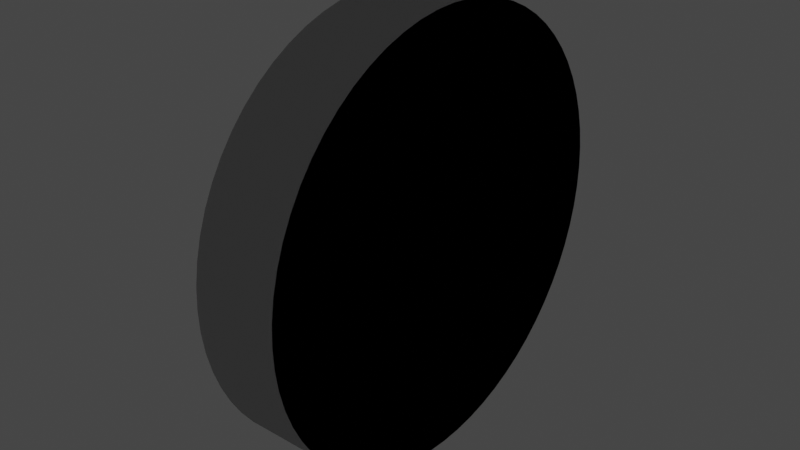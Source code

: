 # Source: ArrowBtn.blend  (saved by Blender 3.2.14; exported with 4.5.12 LTS)
import bpy
from mathutils import Matrix  # noqa: F401  (used for matrix-valued properties, if any)

bpy.ops.wm.read_factory_settings(use_empty=True)
scene = bpy.context.scene
scene.name = 'Scene'

# ---- collections
col_collection = bpy.data.collections.new('Collection'); scene.collection.children.link(col_collection)
col_image2vector_svg = bpy.data.collections.new('image2vector.svg'); scene.collection.children.link(col_image2vector_svg)

# ---- materials (node trees are filled in below, after node groups)
mat_svgmat_001 = bpy.data.materials.new('SVGMat.001')
mat_svgmat_001.use_transparent_shadow = False
mat_svgmat_001.diffuse_color = (0.0, 0.0, 0.0, 1.0)

# ---- material node trees

# ---- world
world_world = bpy.data.worlds.new('World'); scene.world = world_world
world_world.use_nodes = True; world_world.node_tree.nodes.clear()
_N = world_world.node_tree.nodes; _L = world_world.node_tree.links
n0 = _N.new('ShaderNodeOutputWorld'); n0.name = 'World Output'; n0.location = (300, 300)
n1 = _N.new('ShaderNodeBackground'); n1.name = 'Background'; n1.location = (10, 300)
n1.inputs[0].default_value = (0.05088, 0.05088, 0.05088, 1.0)
_L.new(n1.outputs[0], n0.inputs[0])
n0.is_active_output = True
world_world.color = (0.05088, 0.05088, 0.05088)
world_world.use_sun_shadow = False
world_world.sun_shadow_jitter_overblur = 0.0

# ---- meshes
me_cylinder = bpy.data.meshes.new('Cylinder')
me_cylinder.from_pydata([(0.0, 1.0, -1.0), (0.0, 1.0, 1.0), (0.09802, 0.9952, -1.0), (0.09802, 0.9952, 1.0), (0.1951, 0.9808, -1.0), (0.1951, 0.9808, 1.0), (0.2903, 0.9569, -1.0), (0.2903, 0.9569, 1.0), (0.3827, 0.9239, -1.0), (0.3827, 0.9239, 1.0), (0.4714, 0.8819, -1.0), (0.4714, 0.8819, 1.0), (0.5556, 0.8315, -1.0), (0.5556, 0.8315, 1.0), (0.6344, 0.773, -1.0), (0.6344, 0.773, 1.0), (0.7071, 0.7071, -1.0), (0.7071, 0.7071, 1.0), (0.773, 0.6344, -1.0), (0.773, 0.6344, 1.0), (0.8315, 0.5556, -1.0), (0.8315, 0.5556, 1.0), (0.8819, 0.4714, -1.0), (0.8819, 0.4714, 1.0), (0.9239, 0.3827, -1.0), (0.9239, 0.3827, 1.0), (0.9569, 0.2903, -1.0), (0.9569, 0.2903, 1.0), (0.9808, 0.1951, -1.0), (0.9808, 0.1951, 1.0), (0.9952, 0.09802, -1.0), (0.9952, 0.09802, 1.0), (1.0, -4.371e-08, -1.0), (1.0, -4.371e-08, 1.0), (0.9952, -0.09802, -1.0), (0.9952, -0.09802, 1.0), (0.9808, -0.1951, -1.0), (0.9808, -0.1951, 1.0), (0.9569, -0.2903, -1.0), (0.9569, -0.2903, 1.0), (0.9239, -0.3827, -1.0), (0.9239, -0.3827, 1.0), (0.8819, -0.4714, -1.0), (0.8819, -0.4714, 1.0), (0.8315, -0.5556, -1.0), (0.8315, -0.5556, 1.0), (0.773, -0.6344, -1.0), (0.773, -0.6344, 1.0), (0.7071, -0.7071, -1.0), (0.7071, -0.7071, 1.0), (0.6344, -0.773, -1.0), (0.6344, -0.773, 1.0), (0.5556, -0.8315, -1.0), (0.5556, -0.8315, 1.0), (0.4714, -0.8819, -1.0), (0.4714, -0.8819, 1.0), (0.3827, -0.9239, -1.0), (0.3827, -0.9239, 1.0), (0.2903, -0.9569, -1.0), (0.2903, -0.9569, 1.0), (0.1951, -0.9808, -1.0), (0.1951, -0.9808, 1.0), (0.09802, -0.9952, -1.0), (0.09802, -0.9952, 1.0), (-8.742e-08, -1.0, -1.0), (-8.742e-08, -1.0, 1.0), (-0.09802, -0.9952, -1.0), (-0.09802, -0.9952, 1.0), (-0.1951, -0.9808, -1.0), (-0.1951, -0.9808, 1.0), (-0.2903, -0.9569, -1.0), (-0.2903, -0.9569, 1.0), (-0.3827, -0.9239, -1.0), (-0.3827, -0.9239, 1.0), (-0.4714, -0.8819, -1.0), (-0.4714, -0.8819, 1.0), (-0.5556, -0.8315, -1.0), (-0.5556, -0.8315, 1.0), (-0.6344, -0.773, -1.0), (-0.6344, -0.773, 1.0), (-0.7071, -0.7071, -1.0), (-0.7071, -0.7071, 1.0), (-0.773, -0.6344, -1.0), (-0.773, -0.6344, 1.0), (-0.8315, -0.5556, -1.0), (-0.8315, -0.5556, 1.0), (-0.8819, -0.4714, -1.0), (-0.8819, -0.4714, 1.0), (-0.9239, -0.3827, -1.0), (-0.9239, -0.3827, 1.0), (-0.9569, -0.2903, -1.0), (-0.9569, -0.2903, 1.0), (-0.9808, -0.1951, -1.0), (-0.9808, -0.1951, 1.0), (-0.9952, -0.09802, -1.0), (-0.9952, -0.09802, 1.0), (-1.0, 1.192e-08, -1.0), (-1.0, 1.192e-08, 1.0), (-0.9952, 0.09802, -1.0), (-0.9952, 0.09802, 1.0), (-0.9808, 0.1951, -1.0), (-0.9808, 0.1951, 1.0), (-0.9569, 0.2903, -1.0), (-0.9569, 0.2903, 1.0), (-0.9239, 0.3827, -1.0), (-0.9239, 0.3827, 1.0), (-0.8819, 0.4714, -1.0), (-0.8819, 0.4714, 1.0), (-0.8315, 0.5556, -1.0), (-0.8315, 0.5556, 1.0), (-0.773, 0.6344, -1.0), (-0.773, 0.6344, 1.0), (-0.7071, 0.7071, -1.0), (-0.7071, 0.7071, 1.0), (-0.6344, 0.773, -1.0), (-0.6344, 0.773, 1.0), (-0.5556, 0.8315, -1.0), (-0.5556, 0.8315, 1.0), (-0.4714, 0.8819, -1.0), (-0.4714, 0.8819, 1.0), (-0.3827, 0.9239, -1.0), (-0.3827, 0.9239, 1.0), (-0.2903, 0.9569, -1.0), (-0.2903, 0.9569, 1.0), (-0.1951, 0.9808, -1.0), (-0.1951, 0.9808, 1.0), (-0.09802, 0.9952, -1.0), (-0.09802, 0.9952, 1.0), (0.09802, 0.9952, 1.0), (0.0, 1.0, 1.0), (0.1951, 0.9808, 1.0), (0.2903, 0.9569, 1.0), (0.3827, 0.9239, 1.0), (0.4714, 0.8819, 1.0), (0.5556, 0.8315, 1.0), (0.6344, 0.773, 1.0), (0.7071, 0.7071, 1.0), (0.773, 0.6344, 1.0), (0.8315, 0.5556, 1.0), (0.8819, 0.4714, 1.0), (0.9239, 0.3827, 1.0), (0.9569, 0.2903, 1.0), (0.9808, 0.1951, 1.0), (0.9952, 0.09802, 1.0), (1.0, -4.371e-08, 1.0), (0.9952, -0.09802, 1.0), (0.9808, -0.1951, 1.0), (0.9569, -0.2903, 1.0), (0.9239, -0.3827, 1.0), (0.8819, -0.4714, 1.0), (0.8315, -0.5556, 1.0), (0.773, -0.6344, 1.0), (0.7071, -0.7071, 1.0), (0.6344, -0.773, 1.0), (0.5556, -0.8315, 1.0), (0.4714, -0.8819, 1.0), (0.3827, -0.9239, 1.0), (0.2903, -0.9569, 1.0), (0.1951, -0.9808, 1.0), (0.09802, -0.9952, 1.0), (-8.742e-08, -1.0, 1.0), (-0.09802, -0.9952, 1.0), (-0.1951, -0.9808, 1.0), (-0.2903, -0.9569, 1.0), (-0.3827, -0.9239, 1.0), (-0.4714, -0.8819, 1.0), (-0.5556, -0.8315, 1.0), (-0.6344, -0.773, 1.0), (-0.7071, -0.7071, 1.0), (-0.773, -0.6344, 1.0), (-0.8315, -0.5556, 1.0), (-0.8819, -0.4714, 1.0), (-0.9239, -0.3827, 1.0), (-0.9569, -0.2903, 1.0), (-0.9808, -0.1951, 1.0), (-0.9952, -0.09802, 1.0), (-1.0, 1.192e-08, 1.0), (-0.9952, 0.09802, 1.0), (-0.9808, 0.1951, 1.0), (-0.9569, 0.2903, 1.0), (-0.9239, 0.3827, 1.0), (-0.8819, 0.4714, 1.0), (-0.8315, 0.5556, 1.0), (-0.773, 0.6344, 1.0), (-0.7071, 0.7071, 1.0), (-0.6344, 0.773, 1.0), (-0.5556, 0.8315, 1.0), (-0.4714, 0.8819, 1.0), (-0.3827, 0.9239, 1.0), (-0.2903, 0.9569, 1.0), (-0.1951, 0.9808, 1.0), (-0.09802, 0.9952, 1.0), (0.0, 1.0, -1.0), (0.09802, 0.9952, -1.0), (0.1951, 0.9808, -1.0), (0.2903, 0.9569, -1.0), (0.3827, 0.9239, -1.0), (0.4714, 0.8819, -1.0), (0.5556, 0.8315, -1.0), (0.6344, 0.773, -1.0), (0.7071, 0.7071, -1.0), (0.773, 0.6344, -1.0), (0.8315, 0.5556, -1.0), (0.8819, 0.4714, -1.0), (0.9239, 0.3827, -1.0), (0.9569, 0.2903, -1.0), (0.9808, 0.1951, -1.0), (0.9952, 0.09802, -1.0), (1.0, -4.371e-08, -1.0), (0.9952, -0.09802, -1.0), (0.9808, -0.1951, -1.0), (0.9569, -0.2903, -1.0), (0.9239, -0.3827, -1.0), (0.8819, -0.4714, -1.0), (0.8315, -0.5556, -1.0), (0.773, -0.6344, -1.0), (0.7071, -0.7071, -1.0), (0.6344, -0.773, -1.0), (0.5556, -0.8315, -1.0), (0.4714, -0.8819, -1.0), (0.3827, -0.9239, -1.0), (0.2903, -0.9569, -1.0), (0.1951, -0.9808, -1.0), (0.09802, -0.9952, -1.0), (-8.742e-08, -1.0, -1.0), (-0.09802, -0.9952, -1.0), (-0.1951, -0.9808, -1.0), (-0.2903, -0.9569, -1.0), (-0.3827, -0.9239, -1.0), (-0.4714, -0.8819, -1.0), (-0.5556, -0.8315, -1.0), (-0.6344, -0.773, -1.0), (-0.7071, -0.7071, -1.0), (-0.773, -0.6344, -1.0), (-0.8315, -0.5556, -1.0), (-0.8819, -0.4714, -1.0), (-0.9239, -0.3827, -1.0), (-0.9569, -0.2903, -1.0), (-0.9808, -0.1951, -1.0), (-0.9952, -0.09802, -1.0), (-1.0, 1.192e-08, -1.0), (-0.9952, 0.09802, -1.0), (-0.9808, 0.1951, -1.0), (-0.9569, 0.2903, -1.0), (-0.9239, 0.3827, -1.0), (-0.8819, 0.4714, -1.0), (-0.8315, 0.5556, -1.0), (-0.773, 0.6344, -1.0), (-0.7071, 0.7071, -1.0), (-0.6344, 0.773, -1.0), (-0.5556, 0.8315, -1.0), (-0.4714, 0.8819, -1.0), (-0.3827, 0.9239, -1.0), (-0.2903, 0.9569, -1.0), (-0.1951, 0.9808, -1.0), (-0.09802, 0.9952, -1.0)], [], [(0, 1, 3, 2), (2, 3, 5, 4), (4, 5, 7, 6), (6, 7, 9, 8), (8, 9, 11, 10), (10, 11, 13, 12), (12, 13, 15, 14), (14, 15, 17, 16), (16, 17, 19, 18), (18, 19, 21, 20), (20, 21, 23, 22), (22, 23, 25, 24), (24, 25, 27, 26), (26, 27, 29, 28), (28, 29, 31, 30), (30, 31, 33, 32), (32, 33, 35, 34), (34, 35, 37, 36), (36, 37, 39, 38), (38, 39, 41, 40), (40, 41, 43, 42), (42, 43, 45, 44), (44, 45, 47, 46), (46, 47, 49, 48), (48, 49, 51, 50), (50, 51, 53, 52), (52, 53, 55, 54), (54, 55, 57, 56), (56, 57, 59, 58), (58, 59, 61, 60), (60, 61, 63, 62), (62, 63, 65, 64), (64, 65, 67, 66), (66, 67, 69, 68), (68, 69, 71, 70), (70, 71, 73, 72), (72, 73, 75, 74), (74, 75, 77, 76), (76, 77, 79, 78), (78, 79, 81, 80), (80, 81, 83, 82), (82, 83, 85, 84), (84, 85, 87, 86), (86, 87, 89, 88), (88, 89, 91, 90), (90, 91, 93, 92), (92, 93, 95, 94), (94, 95, 97, 96), (96, 97, 99, 98), (98, 99, 101, 100), (100, 101, 103, 102), (102, 103, 105, 104), (104, 105, 107, 106), (106, 107, 109, 108), (108, 109, 111, 110), (110, 111, 113, 112), (112, 113, 115, 114), (114, 115, 117, 116), (116, 117, 119, 118), (118, 119, 121, 120), (120, 121, 123, 122), (122, 123, 125, 124), (67, 65, 160, 161), (124, 125, 127, 126), (126, 127, 1, 0), (30, 32, 208, 207), (128, 129, 191, 190, 189, 188, 187, 186, 185, 184, 183, 182, 181, 180, 179, 178, 177, 176, 175, 174, 173, 172, 171, 170, 169, 168, 167, 166, 165, 164, 163, 162, 161, 160, 159, 158, 157, 156, 155, 154, 153, 152, 151, 150, 149, 148, 147, 146, 145, 144, 143, 142, 141, 140, 139, 138, 137, 136, 135, 134, 133, 132, 131, 130), (15, 13, 134, 135), (85, 83, 169, 170), (33, 31, 143, 144), (103, 101, 178, 179), (51, 49, 152, 153), (121, 119, 187, 188), (69, 67, 161, 162), (17, 15, 135, 136), (87, 85, 170, 171), (35, 33, 144, 145), (105, 103, 179, 180), (53, 51, 153, 154), (123, 121, 188, 189), (71, 69, 162, 163), (19, 17, 136, 137), (89, 87, 171, 172), (37, 35, 145, 146), (107, 105, 180, 181), (3, 1, 129, 128), (55, 53, 154, 155), (125, 123, 189, 190), (73, 71, 163, 164), (21, 19, 137, 138), (91, 89, 172, 173), (39, 37, 146, 147), (109, 107, 181, 182), (57, 55, 155, 156), (127, 125, 190, 191), (5, 3, 128, 130), (75, 73, 164, 165), (23, 21, 138, 139), (93, 91, 173, 174), (41, 39, 147, 148), (111, 109, 182, 183), (59, 57, 156, 157), (1, 127, 191, 129), (7, 5, 130, 131), (77, 75, 165, 166), (25, 23, 139, 140), (95, 93, 174, 175), (43, 41, 148, 149), (113, 111, 183, 184), (61, 59, 157, 158), (9, 7, 131, 132), (79, 77, 166, 167), (27, 25, 140, 141), (97, 95, 175, 176), (45, 43, 149, 150), (115, 113, 184, 185), (63, 61, 158, 159), (11, 9, 132, 133), (81, 79, 167, 168), (29, 27, 141, 142), (99, 97, 176, 177), (47, 45, 150, 151), (117, 115, 185, 186), (65, 63, 159, 160), (13, 11, 133, 134), (83, 81, 168, 169), (31, 29, 142, 143), (101, 99, 177, 178), (49, 47, 151, 152), (119, 117, 186, 187), (192, 193, 194, 195, 196, 197, 198, 199, 200, 201, 202, 203, 204, 205, 206, 207, 208, 209, 210, 211, 212, 213, 214, 215, 216, 217, 218, 219, 220, 221, 222, 223, 224, 225, 226, 227, 228, 229, 230, 231, 232, 233, 234, 235, 236, 237, 238, 239, 240, 241, 242, 243, 244, 245, 246, 247, 248, 249, 250, 251, 252, 253, 254, 255), (100, 102, 243, 242), (48, 50, 217, 216), (118, 120, 252, 251), (66, 68, 226, 225), (14, 16, 200, 199), (84, 86, 235, 234), (32, 34, 209, 208), (102, 104, 244, 243), (50, 52, 218, 217), (120, 122, 253, 252), (68, 70, 227, 226), (16, 18, 201, 200), (86, 88, 236, 235), (34, 36, 210, 209), (104, 106, 245, 244), (0, 2, 193, 192), (52, 54, 219, 218), (122, 124, 254, 253), (70, 72, 228, 227), (18, 20, 202, 201), (88, 90, 237, 236), (36, 38, 211, 210), (106, 108, 246, 245), (54, 56, 220, 219), (124, 126, 255, 254), (2, 4, 194, 193), (72, 74, 229, 228), (20, 22, 203, 202), (90, 92, 238, 237), (38, 40, 212, 211), (108, 110, 247, 246), (56, 58, 221, 220), (126, 0, 192, 255), (4, 6, 195, 194), (74, 76, 230, 229), (22, 24, 204, 203), (92, 94, 239, 238), (40, 42, 213, 212), (110, 112, 248, 247), (58, 60, 222, 221), (6, 8, 196, 195), (76, 78, 231, 230), (24, 26, 205, 204), (94, 96, 240, 239), (42, 44, 214, 213), (112, 114, 249, 248), (60, 62, 223, 222), (8, 10, 197, 196), (78, 80, 232, 231), (26, 28, 206, 205), (96, 98, 241, 240), (44, 46, 215, 214), (114, 116, 250, 249), (62, 64, 224, 223), (10, 12, 198, 197), (80, 82, 233, 232), (28, 30, 207, 206), (98, 100, 242, 241), (46, 48, 216, 215), (116, 118, 251, 250), (64, 66, 225, 224), (12, 14, 199, 198), (82, 84, 234, 233)])
me_cylinder.polygons.foreach_set('use_smooth', [True] * 194)
_uv = me_cylinder.uv_layers.new(name='UVMap')
_uv.uv.foreach_set('vector', [1.0, 0.5, 1.0, 1.0, 0.9844, 1.0, 0.9844, 0.5, 0.9844, 0.5, 0.9844, 1.0, 0.9688, 1.0, 0.9688, 0.5, 0.9688, 0.5, 0.9688, 1.0, 0.9531, 1.0, 0.9531, 0.5, 0.9531, 0.5, 0.9531, 1.0, 0.9375, 1.0, 0.9375, 0.5, 0.9375, 0.5, 0.9375, 1.0, 0.9219, 1.0, 0.9219, 0.5, 0.9219, 0.5, 0.9219, 1.0, 0.9062, 1.0, 0.9062, 0.5, 0.9062, 0.5, 0.9062, 1.0, 0.8906, 1.0, 0.8906, 0.5, 0.8906, 0.5, 0.8906, 1.0, 0.875, 1.0, 0.875, 0.5, 0.875, 0.5, 0.875, 1.0, 0.8594, 1.0, 0.8594, 0.5, 0.8594, 0.5, 0.8594, 1.0, 0.8438, 1.0, 0.8438, 0.5, 0.8438, 0.5, 0.8438, 1.0, 0.8281, 1.0, 0.8281, 0.5, 0.8281, 0.5, 0.8281, 1.0, 0.8125, 1.0, 0.8125, 0.5, 0.8125, 0.5, 0.8125, 1.0, 0.7969, 1.0, 0.7969, 0.5, 0.7969, 0.5, 0.7969, 1.0, 0.7812, 1.0, 0.7812, 0.5, 0.7812, 0.5, 0.7812, 1.0, 0.7656, 1.0, 0.7656, 0.5, 0.7656, 0.5, 0.7656, 1.0, 0.75, 1.0, 0.75, 0.5, 0.75, 0.5, 0.75, 1.0, 0.7344, 1.0, 0.7344, 0.5, 0.7344, 0.5, 0.7344, 1.0, 0.7188, 1.0, 0.7188, 0.5, 0.7188, 0.5, 0.7188, 1.0, 0.7031, 1.0, 0.7031, 0.5, 0.7031, 0.5, 0.7031, 1.0, 0.6875, 1.0, 0.6875, 0.5, 0.6875, 0.5, 0.6875, 1.0, 0.6719, 1.0, 0.6719, 0.5, 0.6719, 0.5, 0.6719, 1.0, 0.6562, 1.0, 0.6562, 0.5, 0.6562, 0.5, 0.6562, 1.0, 0.6406, 1.0, 0.6406, 0.5, 0.6406, 0.5, 0.6406, 1.0, 0.625, 1.0, 0.625, 0.5, 0.625, 0.5, 0.625, 1.0, 0.6094, 1.0, 0.6094, 0.5, 0.6094, 0.5, 0.6094, 1.0, 0.5938, 1.0, 0.5938, 0.5, 0.5938, 0.5, 0.5938, 1.0, 0.5781, 1.0, 0.5781, 0.5, 0.5781, 0.5, 0.5781, 1.0, 0.5625, 1.0, 0.5625, 0.5, 0.5625, 0.5, 0.5625, 1.0, 0.5469, 1.0, 0.5469, 0.5, 0.5469, 0.5, 0.5469, 1.0, 0.5312, 1.0, 0.5312, 0.5, 0.5312, 0.5, 0.5312, 1.0, 0.5156, 1.0, 0.5156, 0.5, 0.5156, 0.5, 0.5156, 1.0, 0.5, 1.0, 0.5, 0.5, 0.5, 0.5, 0.5, 1.0, 0.4844, 1.0, 0.4844, 0.5, 0.4844, 0.5, 0.4844, 1.0, 0.4688, 1.0, 0.4688, 0.5, 0.4688, 0.5, 0.4688, 1.0, 0.4531, 1.0, 0.4531, 0.5, 0.4531, 0.5, 0.4531, 1.0, 0.4375, 1.0, 0.4375, 0.5, 0.4375, 0.5, 0.4375, 1.0, 0.4219, 1.0, 0.4219, 0.5, 0.4219, 0.5, 0.4219, 1.0, 0.4062, 1.0, 0.4062, 0.5, 0.4062, 0.5, 0.4062, 1.0, 0.3906, 1.0, 0.3906, 0.5, 0.3906, 0.5, 0.3906, 1.0, 0.375, 1.0, 0.375, 0.5, 0.375, 0.5, 0.375, 1.0, 0.3594, 1.0, 0.3594, 0.5, 0.3594, 0.5, 0.3594, 1.0, 0.3438, 1.0, 0.3438, 0.5, 0.3438, 0.5, 0.3438, 1.0, 0.3281, 1.0, 0.3281, 0.5, 0.3281, 0.5, 0.3281, 1.0, 0.3125, 1.0, 0.3125, 0.5, 0.3125, 0.5, 0.3125, 1.0, 0.2969, 1.0, 0.2969, 0.5, 0.2969, 0.5, 0.2969, 1.0, 0.2812, 1.0, 0.2812, 0.5, 0.2812, 0.5, 0.2812, 1.0, 0.2656, 1.0, 0.2656, 0.5, 0.2656, 0.5, 0.2656, 1.0, 0.25, 1.0, 0.25, 0.5, 0.25, 0.5, 0.25, 1.0, 0.2344, 1.0, 0.2344, 0.5, 0.2344, 0.5, 0.2344, 1.0, 0.2188, 1.0, 0.2188, 0.5, 0.2188, 0.5, 0.2188, 1.0, 0.2031, 1.0, 0.2031, 0.5, 0.2031, 0.5, 0.2031, 1.0, 0.1875, 1.0, 0.1875, 0.5, 0.1875, 0.5, 0.1875, 1.0, 0.1719, 1.0, 0.1719, 0.5, 0.1719, 0.5, 0.1719, 1.0, 0.1562, 1.0, 0.1562, 0.5, 0.1562, 0.5, 0.1562, 1.0, 0.1406, 1.0, 0.1406, 0.5, 0.1406, 0.5, 0.1406, 1.0, 0.125, 1.0, 0.125, 0.5, 0.125, 0.5, 0.125, 1.0, 0.1094, 1.0, 0.1094, 0.5, 0.1094, 0.5, 0.1094, 1.0, 0.09375, 1.0, 0.09375, 0.5, 0.09375, 0.5, 0.09375, 1.0, 0.07812, 1.0, 0.07812, 0.5, 0.07812, 0.5, 0.07812, 1.0, 0.0625, 1.0, 0.0625, 0.5, 0.0625, 0.5, 0.0625, 1.0, 0.04688, 1.0, 0.04688, 0.5, 0.04688, 0.5, 0.04688, 1.0, 0.03125, 1.0, 0.03125, 0.5, 0.4844, 1.0, 0.5, 1.0, 0.5, 1.0, 0.4844, 1.0, 0.03125, 0.5, 0.03125, 1.0, 0.01562, 1.0, 0.01562, 0.5, 0.01562, 0.5, 0.01562, 1.0, 0.0, 1.0, 0.0, 0.5, 0.7656, 0.5, 0.75, 0.5, 0.75, 0.5, 0.7656, 0.5, 0.2735, 0.4888, 0.25, 0.49, 0.2265, 0.4888, 0.2032, 0.4854, 0.1803, 0.4797, 0.1582, 0.4717, 0.1369, 0.4617, 0.1167, 0.4496, 0.09775, 0.4355, 0.08029, 0.4197, 0.06448, 0.4023, 0.05045, 0.3833, 0.03834, 0.3631, 0.02827, 0.3418, 0.02033, 0.3197, 0.01461, 0.2968, 0.01116, 0.2735, 0.01, 0.25, 0.01116, 0.2265, 0.01461, 0.2032, 0.02033, 0.1803, 0.02827, 0.1582, 0.03834, 0.1369, 0.05045, 0.1167, 0.06448, 0.09775, 0.08029, 0.08029, 0.09775, 0.06448, 0.1167, 0.05045, 0.1369, 0.03834, 0.1582, 0.02827, 0.1803, 0.02033, 0.2032, 0.01461, 0.2265, 0.01116, 0.25, 0.01, 0.2735, 0.01116, 0.2968, 0.01461, 0.3197, 0.02033, 0.3418, 0.02827, 0.3631, 0.03834, 0.3833, 0.05045, 0.4023, 0.06448, 0.4197, 0.08029, 0.4355, 0.09775, 0.4496, 0.1167, 0.4617, 0.1369, 0.4717, 0.1582, 0.4797, 0.1803, 0.4854, 0.2032, 0.4888, 0.2265, 0.49, 0.25, 0.4888, 0.2735, 0.4854, 0.2968, 0.4797, 0.3197, 0.4717, 0.3418, 0.4617, 0.3631, 0.4496, 0.3833, 0.4355, 0.4023, 0.4197, 0.4197, 0.4023, 0.4355, 0.3833, 0.4496, 0.3631, 0.4617, 0.3418, 0.4717, 0.3197, 0.4797, 0.2968, 0.4854, 0.8906, 1.0, 0.9062, 1.0, 0.9062, 1.0, 0.8906, 1.0, 0.3438, 1.0, 0.3594, 1.0, 0.3594, 1.0, 0.3438, 1.0, 0.75, 1.0, 0.7656, 1.0, 0.7656, 1.0, 0.75, 1.0, 0.2031, 1.0, 0.2188, 1.0, 0.2188, 1.0, 0.2031, 1.0, 0.6094, 1.0, 0.625, 1.0, 0.625, 1.0, 0.6094, 1.0, 0.0625, 1.0, 0.07812, 1.0, 0.07812, 1.0, 0.0625, 1.0, 0.4688, 1.0, 0.4844, 1.0, 0.4844, 1.0, 0.4688, 1.0, 0.875, 1.0, 0.8906, 1.0, 0.8906, 1.0, 0.875, 1.0, 0.3281, 1.0, 0.3438, 1.0, 0.3438, 1.0, 0.3281, 1.0, 0.7344, 1.0, 0.75, 1.0, 0.75, 1.0, 0.7344, 1.0, 0.1875, 1.0, 0.2031, 1.0, 0.2031, 1.0, 0.1875, 1.0, 0.5938, 1.0, 0.6094, 1.0, 0.6094, 1.0, 0.5938, 1.0, 0.04688, 1.0, 0.0625, 1.0, 0.0625, 1.0, 0.04688, 1.0, 0.4531, 1.0, 0.4688, 1.0, 0.4688, 1.0, 0.4531, 1.0, 0.8594, 1.0, 0.875, 1.0, 0.875, 1.0, 0.8594, 1.0, 0.3125, 1.0, 0.3281, 1.0, 0.3281, 1.0, 0.3125, 1.0, 0.7188, 1.0, 0.7344, 1.0, 0.7344, 1.0, 0.7188, 1.0, 0.1719, 1.0, 0.1875, 1.0, 0.1875, 1.0, 0.1719, 1.0, 0.9844, 1.0, 1.0, 1.0, 1.0, 1.0, 0.9844, 1.0, 0.5781, 1.0, 0.5938, 1.0, 0.5938, 1.0, 0.5781, 1.0, 0.03125, 1.0, 0.04688, 1.0, 0.04688, 1.0, 0.03125, 1.0, 0.4375, 1.0, 0.4531, 1.0, 0.4531, 1.0, 0.4375, 1.0, 0.8438, 1.0, 0.8594, 1.0, 0.8594, 1.0, 0.8438, 1.0, 0.2969, 1.0, 0.3125, 1.0, 0.3125, 1.0, 0.2969, 1.0, 0.7031, 1.0, 0.7188, 1.0, 0.7188, 1.0, 0.7031, 1.0, 0.1562, 1.0, 0.1719, 1.0, 0.1719, 1.0, 0.1562, 1.0, 0.5625, 1.0, 0.5781, 1.0, 0.5781, 1.0, 0.5625, 1.0, 0.01562, 1.0, 0.03125, 1.0, 0.03125, 1.0, 0.01562, 1.0, 0.9688, 1.0, 0.9844, 1.0, 0.9844, 1.0, 0.9688, 1.0, 0.4219, 1.0, 0.4375, 1.0, 0.4375, 1.0, 0.4219, 1.0, 0.8281, 1.0, 0.8438, 1.0, 0.8438, 1.0, 0.8281, 1.0, 0.2812, 1.0, 0.2969, 1.0, 0.2969, 1.0, 0.2812, 1.0, 0.6875, 1.0, 0.7031, 1.0, 0.7031, 1.0, 0.6875, 1.0, 0.1406, 1.0, 0.1562, 1.0, 0.1562, 1.0, 0.1406, 1.0, 0.5469, 1.0, 0.5625, 1.0, 0.5625, 1.0, 0.5469, 1.0, 0.0, 1.0, 0.01562, 1.0, 0.01562, 1.0, 0.0, 1.0, 0.9531, 1.0, 0.9688, 1.0, 0.9688, 1.0, 0.9531, 1.0, 0.4062, 1.0, 0.4219, 1.0, 0.4219, 1.0, 0.4062, 1.0, 0.8125, 1.0, 0.8281, 1.0, 0.8281, 1.0, 0.8125, 1.0, 0.2656, 1.0, 0.2812, 1.0, 0.2812, 1.0, 0.2656, 1.0, 0.6719, 1.0, 0.6875, 1.0, 0.6875, 1.0, 0.6719, 1.0, 0.125, 1.0, 0.1406, 1.0, 0.1406, 1.0, 0.125, 1.0, 0.5312, 1.0, 0.5469, 1.0, 0.5469, 1.0, 0.5312, 1.0, 0.9375, 1.0, 0.9531, 1.0, 0.9531, 1.0, 0.9375, 1.0, 0.3906, 1.0, 0.4062, 1.0, 0.4062, 1.0, 0.3906, 1.0, 0.7969, 1.0, 0.8125, 1.0, 0.8125, 1.0, 0.7969, 1.0, 0.25, 1.0, 0.2656, 1.0, 0.2656, 1.0, 0.25, 1.0, 0.6562, 1.0, 0.6719, 1.0, 0.6719, 1.0, 0.6562, 1.0, 0.1094, 1.0, 0.125, 1.0, 0.125, 1.0, 0.1094, 1.0, 0.5156, 1.0, 0.5312, 1.0, 0.5312, 1.0, 0.5156, 1.0, 0.9219, 1.0, 0.9375, 1.0, 0.9375, 1.0, 0.9219, 1.0, 0.375, 1.0, 0.3906, 1.0, 0.3906, 1.0, 0.375, 1.0, 0.7812, 1.0, 0.7969, 1.0, 0.7969, 1.0, 0.7812, 1.0, 0.2344, 1.0, 0.25, 1.0, 0.25, 1.0, 0.2344, 1.0, 0.6406, 1.0, 0.6562, 1.0, 0.6562, 1.0, 0.6406, 1.0, 0.09375, 1.0, 0.1094, 1.0, 0.1094, 1.0, 0.09375, 1.0, 0.5, 1.0, 0.5156, 1.0, 0.5156, 1.0, 0.5, 1.0, 0.9062, 1.0, 0.9219, 1.0, 0.9219, 1.0, 0.9062, 1.0, 0.3594, 1.0, 0.375, 1.0, 0.375, 1.0, 0.3594, 1.0, 0.7656, 1.0, 0.7812, 1.0, 0.7812, 1.0, 0.7656, 1.0, 0.2188, 1.0, 0.2344, 1.0, 0.2344, 1.0, 0.2188, 1.0, 0.625, 1.0, 0.6406, 1.0, 0.6406, 1.0, 0.625, 1.0, 0.07812, 1.0, 0.09375, 1.0, 0.09375, 1.0, 0.07812, 1.0, 0.75, 0.49, 0.7735, 0.4888, 0.7968, 0.4854, 0.8197, 0.4797, 0.8418, 0.4717, 0.8631, 0.4617, 0.8833, 0.4496, 0.9023, 0.4355, 0.9197, 0.4197, 0.9355, 0.4023, 0.9496, 0.3833, 0.9617, 0.3631, 0.9717, 0.3418, 0.9797, 0.3197, 0.9854, 0.2968, 0.9888, 0.2735, 0.99, 0.25, 0.9888, 0.2265, 0.9854, 0.2032, 0.9797, 0.1803, 0.9717, 0.1582, 0.9617, 0.1369, 0.9496, 0.1167, 0.9355, 0.09775, 0.9197, 0.08029, 0.9023, 0.06448, 0.8833, 0.05045, 0.8631, 0.03834, 0.8418, 0.02827, 0.8197, 0.02033, 0.7968, 0.01461, 0.7735, 0.01116, 0.75, 0.01, 0.7265, 0.01116, 0.7032, 0.01461, 0.6803, 0.02033, 0.6582, 0.02827, 0.6369, 0.03834, 0.6167, 0.05045, 0.5977, 0.06448, 0.5803, 0.08029, 0.5645, 0.09775, 0.5504, 0.1167, 0.5383, 0.1369, 0.5283, 0.1582, 0.5203, 0.1803, 0.5146, 0.2032, 0.5112, 0.2265, 0.51, 0.25, 0.5112, 0.2735, 0.5146, 0.2968, 0.5203, 0.3197, 0.5283, 0.3418, 0.5383, 0.3631, 0.5504, 0.3833, 0.5645, 0.4023, 0.5803, 0.4197, 0.5977, 0.4355, 0.6167, 0.4496, 0.6369, 0.4617, 0.6582, 0.4717, 0.6803, 0.4797, 0.7032, 0.4854, 0.7265, 0.4888, 0.2188, 0.5, 0.2031, 0.5, 0.2031, 0.5, 0.2188, 0.5, 0.625, 0.5, 0.6094, 0.5, 0.6094, 0.5, 0.625, 0.5, 0.07812, 0.5, 0.0625, 0.5, 0.0625, 0.5, 0.07812, 0.5, 0.4844, 0.5, 0.4688, 0.5, 0.4688, 0.5, 0.4844, 0.5, 0.8906, 0.5, 0.875, 0.5, 0.875, 0.5, 0.8906, 0.5, 0.3438, 0.5, 0.3281, 0.5, 0.3281, 0.5, 0.3438, 0.5, 0.75, 0.5, 0.7344, 0.5, 0.7344, 0.5, 0.75, 0.5, 0.2031, 0.5, 0.1875, 0.5, 0.1875, 0.5, 0.2031, 0.5, 0.6094, 0.5, 0.5938, 0.5, 0.5938, 0.5, 0.6094, 0.5, 0.0625, 0.5, 0.04688, 0.5, 0.04688, 0.5, 0.0625, 0.5, 0.4688, 0.5, 0.4531, 0.5, 0.4531, 0.5, 0.4688, 0.5, 0.875, 0.5, 0.8594, 0.5, 0.8594, 0.5, 0.875, 0.5, 0.3281, 0.5, 0.3125, 0.5, 0.3125, 0.5, 0.3281, 0.5, 0.7344, 0.5, 0.7188, 0.5, 0.7188, 0.5, 0.7344, 0.5, 0.1875, 0.5, 0.1719, 0.5, 0.1719, 0.5, 0.1875, 0.5, 1.0, 0.5, 0.9844, 0.5, 0.9844, 0.5, 1.0, 0.5, 0.5938, 0.5, 0.5781, 0.5, 0.5781, 0.5, 0.5938, 0.5, 0.04688, 0.5, 0.03125, 0.5, 0.03125, 0.5, 0.04688, 0.5, 0.4531, 0.5, 0.4375, 0.5, 0.4375, 0.5, 0.4531, 0.5, 0.8594, 0.5, 0.8438, 0.5, 0.8438, 0.5, 0.8594, 0.5, 0.3125, 0.5, 0.2969, 0.5, 0.2969, 0.5, 0.3125, 0.5, 0.7188, 0.5, 0.7031, 0.5, 0.7031, 0.5, 0.7188, 0.5, 0.1719, 0.5, 0.1562, 0.5, 0.1562, 0.5, 0.1719, 0.5, 0.5781, 0.5, 0.5625, 0.5, 0.5625, 0.5, 0.5781, 0.5, 0.03125, 0.5, 0.01562, 0.5, 0.01562, 0.5, 0.03125, 0.5, 0.9844, 0.5, 0.9688, 0.5, 0.9688, 0.5, 0.9844, 0.5, 0.4375, 0.5, 0.4219, 0.5, 0.4219, 0.5, 0.4375, 0.5, 0.8438, 0.5, 0.8281, 0.5, 0.8281, 0.5, 0.8438, 0.5, 0.2969, 0.5, 0.2812, 0.5, 0.2812, 0.5, 0.2969, 0.5, 0.7031, 0.5, 0.6875, 0.5, 0.6875, 0.5, 0.7031, 0.5, 0.1562, 0.5, 0.1406, 0.5, 0.1406, 0.5, 0.1562, 0.5, 0.5625, 0.5, 0.5469, 0.5, 0.5469, 0.5, 0.5625, 0.5, 0.01562, 0.5, 0.0, 0.5, 0.0, 0.5, 0.01562, 0.5, 0.9688, 0.5, 0.9531, 0.5, 0.9531, 0.5, 0.9688, 0.5, 0.4219, 0.5, 0.4062, 0.5, 0.4062, 0.5, 0.4219, 0.5, 0.8281, 0.5, 0.8125, 0.5, 0.8125, 0.5, 0.8281, 0.5, 0.2812, 0.5, 0.2656, 0.5, 0.2656, 0.5, 0.2812, 0.5, 0.6875, 0.5, 0.6719, 0.5, 0.6719, 0.5, 0.6875, 0.5, 0.1406, 0.5, 0.125, 0.5, 0.125, 0.5, 0.1406, 0.5, 0.5469, 0.5, 0.5312, 0.5, 0.5312, 0.5, 0.5469, 0.5, 0.9531, 0.5, 0.9375, 0.5, 0.9375, 0.5, 0.9531, 0.5, 0.4062, 0.5, 0.3906, 0.5, 0.3906, 0.5, 0.4062, 0.5, 0.8125, 0.5, 0.7969, 0.5, 0.7969, 0.5, 0.8125, 0.5, 0.2656, 0.5, 0.25, 0.5, 0.25, 0.5, 0.2656, 0.5, 0.6719, 0.5, 0.6562, 0.5, 0.6562, 0.5, 0.6719, 0.5, 0.125, 0.5, 0.1094, 0.5, 0.1094, 0.5, 0.125, 0.5, 0.5312, 0.5, 0.5156, 0.5, 0.5156, 0.5, 0.5312, 0.5, 0.9375, 0.5, 0.9219, 0.5, 0.9219, 0.5, 0.9375, 0.5, 0.3906, 0.5, 0.375, 0.5, 0.375, 0.5, 0.3906, 0.5, 0.7969, 0.5, 0.7812, 0.5, 0.7812, 0.5, 0.7969, 0.5, 0.25, 0.5, 0.2344, 0.5, 0.2344, 0.5, 0.25, 0.5, 0.6562, 0.5, 0.6406, 0.5, 0.6406, 0.5, 0.6562, 0.5, 0.1094, 0.5, 0.09375, 0.5, 0.09375, 0.5, 0.1094, 0.5, 0.5156, 0.5, 0.5, 0.5, 0.5, 0.5, 0.5156, 0.5, 0.9219, 0.5, 0.9062, 0.5, 0.9062, 0.5, 0.9219, 0.5, 0.375, 0.5, 0.3594, 0.5, 0.3594, 0.5, 0.375, 0.5, 0.7812, 0.5, 0.7656, 0.5, 0.7656, 0.5, 0.7812, 0.5, 0.2344, 0.5, 0.2188, 0.5, 0.2188, 0.5, 0.2344, 0.5, 0.6406, 0.5, 0.625, 0.5, 0.625, 0.5, 0.6406, 0.5, 0.09375, 0.5, 0.07812, 0.5, 0.07812, 0.5, 0.09375, 0.5, 0.5, 0.5, 0.4844, 0.5, 0.4844, 0.5, 0.5, 0.5, 0.9062, 0.5, 0.8906, 0.5, 0.8906, 0.5, 0.9062, 0.5, 0.3594, 0.5, 0.3438, 0.5, 0.3438, 0.5, 0.3594, 0.5])
me_cylinder.update()
me_path0 = bpy.data.meshes.new('path0')
me_path0.from_pydata([(0.01978, 0.0184, 0.01), (0.02348, 0.01468, 0.01), (0.02648, 0.01166, 0.01), (0.02884, 0.009227, 0.01), (0.03065, 0.007307, 0.01), (0.03198, 0.005806, 0.01), (0.0329, 0.004634, 0.01), (0.03349, 0.0037, 0.01), (0.03383, 0.002916, 0.01), (0.03399, 0.002191, 0.01), (0.03405, 0.001435, 0.01), (0.03408, 0.0005592, 0.01), (0.03413, -0.0004437, 0.01), (0.03413, -0.001308, 0.01), (0.03402, -0.002125, 0.01), (0.03372, -0.002986, 0.01), (0.03315, -0.003983, 0.01), (0.03224, -0.005208, 0.01), (0.03091, -0.00675, 0.01), (0.0291, -0.008704, 0.01), (0.02673, -0.01116, 0.01), (0.02372, -0.01421, 0.01), (0.02001, -0.01794, 0.01), (0.01551, -0.02245, 0.01), (0.0108, -0.02717, 0.01), (0.006877, -0.03109, 0.01), (0.003663, -0.03427, 0.01), (0.001061, -0.0368, 0.01), (-0.001017, -0.03873, 0.01), (-0.002663, -0.04016, 0.01), (-0.003966, -0.04115, 0.01), (-0.005016, -0.04178, 0.01), (-0.005905, -0.04212, 0.01), (-0.006722, -0.04224, 0.01), (-0.007557, -0.04222, 0.01), (-0.0085, -0.04213, 0.01), (-0.009675, -0.04191, 0.01), (-0.01086, -0.04149, 0.01), (-0.01203, -0.0409, 0.01), (-0.01318, -0.04014, 0.01), (-0.01426, -0.03926, 0.01), (-0.01527, -0.03826, 0.01), (-0.01619, -0.03718, 0.01), (-0.01699, -0.03603, 0.01), (-0.01764, -0.03485, 0.01), (-0.01813, -0.03365, 0.01), (-0.01844, -0.03246, 0.01), (-0.01855, -0.03129, 0.01), (-0.01855, -0.03048, 0.01), (-0.01853, -0.02978, 0.01), (-0.01843, -0.02913, 0.01), (-0.01818, -0.02845, 0.01), (-0.01774, -0.02767, 0.01), (-0.01703, -0.02672, 0.01), (-0.01601, -0.02553, 0.01), (-0.01461, -0.02403, 0.01), (-0.01277, -0.02213, 0.01), (-0.01045, -0.01977, 0.01), (-0.007564, -0.01688, 0.01), (-0.004071, -0.01338, 0.01), (0.009404, 0.0001185, 0.01), (0.009141, 0.000382, 0.01), (0.008414, 0.00111, 0.01), (0.007317, 0.002211, 0.01), (0.00594, 0.00359, 0.01), (0.004379, 0.005156, 0.01), (0.002724, 0.006814, 0.01), (0.00107, 0.008473, 0.01), (-0.0004916, 0.01004, 0.01), (-0.001868, 0.01142, 0.01), (-0.002966, 0.01252, 0.01), (-0.003692, 0.01325, 0.01), (-0.003955, 0.01351, 0.01), (-0.007213, 0.01678, 0.01), (-0.009926, 0.0195, 0.01), (-0.01215, 0.02175, 0.01), (-0.01392, 0.02358, 0.01), (-0.01531, 0.02504, 0.01), (-0.01637, 0.02621, 0.01), (-0.01713, 0.02713, 0.01), (-0.01767, 0.02787, 0.01), (-0.01802, 0.02849, 0.01), (-0.01824, 0.02905, 0.01), (-0.01838, 0.0296, 0.01), (-0.0185, 0.03021, 0.01), (-0.01858, 0.0313, 0.01), (-0.01846, 0.03247, 0.01), (-0.01815, 0.03367, 0.01), (-0.01766, 0.03489, 0.01), (-0.01703, 0.0361, 0.01), (-0.01626, 0.03727, 0.01), (-0.01538, 0.03839, 0.01), (-0.0144, 0.03942, 0.01), (-0.01334, 0.04033, 0.01), (-0.01223, 0.04111, 0.01), (-0.01107, 0.04172, 0.01), (-0.009896, 0.04214, 0.01), (-0.008793, 0.04244, 0.01), (-0.007819, 0.04262, 0.01), (-0.006881, 0.04263, 0.01), (-0.005887, 0.04238, 0.01), (-0.004742, 0.04182, 0.01), (-0.003355, 0.04086, 0.01), (-0.001631, 0.03944, 0.01), (0.000522, 0.03748, 0.01), (0.003197, 0.03492, 0.01), (0.006488, 0.03168, 0.01), (0.01049, 0.02769, 0.01), (0.01529, 0.02289, 0.01), (0.01978, 0.0184, -0.01), (0.02348, 0.01468, -0.01), (0.02648, 0.01166, -0.01), (0.02884, 0.009227, -0.01), (0.03065, 0.007307, -0.01), (0.03198, 0.005806, -0.01), (0.0329, 0.004634, -0.01), (0.03349, 0.0037, -0.01), (0.03383, 0.002916, -0.01), (0.03399, 0.002191, -0.01), (0.03405, 0.001435, -0.01), (0.03408, 0.0005592, -0.01), (0.03413, -0.0004437, -0.01), (0.03413, -0.001308, -0.01), (0.03402, -0.002125, -0.01), (0.03372, -0.002986, -0.01), (0.03315, -0.003983, -0.01), (0.03224, -0.005208, -0.01), (0.03091, -0.00675, -0.01), (0.0291, -0.008704, -0.01), (0.02673, -0.01116, -0.01), (0.02372, -0.01421, -0.01), (0.02001, -0.01794, -0.01), (0.01551, -0.02245, -0.01), (0.0108, -0.02717, -0.01), (0.006877, -0.03109, -0.01), (0.003663, -0.03427, -0.01), (0.001061, -0.0368, -0.01), (-0.001017, -0.03873, -0.01), (-0.002663, -0.04016, -0.01), (-0.003966, -0.04115, -0.01), (-0.005016, -0.04178, -0.01), (-0.005905, -0.04212, -0.01), (-0.006722, -0.04224, -0.01), (-0.007557, -0.04222, -0.01), (-0.0085, -0.04213, -0.01), (-0.009675, -0.04191, -0.01), (-0.01086, -0.04149, -0.01), (-0.01203, -0.0409, -0.01), (-0.01318, -0.04014, -0.01), (-0.01426, -0.03926, -0.01), (-0.01527, -0.03826, -0.01), (-0.01619, -0.03718, -0.01), (-0.01699, -0.03603, -0.01), (-0.01764, -0.03485, -0.01), (-0.01813, -0.03365, -0.01), (-0.01844, -0.03246, -0.01), (-0.01855, -0.03129, -0.01), (-0.01855, -0.03048, -0.01), (-0.01853, -0.02978, -0.01), (-0.01843, -0.02913, -0.01), (-0.01818, -0.02845, -0.01), (-0.01774, -0.02767, -0.01), (-0.01703, -0.02672, -0.01), (-0.01601, -0.02553, -0.01), (-0.01461, -0.02403, -0.01), (-0.01277, -0.02213, -0.01), (-0.01045, -0.01977, -0.01), (-0.007564, -0.01688, -0.01), (-0.004071, -0.01338, -0.01), (0.009404, 0.0001185, -0.01), (0.009141, 0.000382, -0.01), (0.008414, 0.00111, -0.01), (0.007317, 0.002211, -0.01), (0.00594, 0.00359, -0.01), (0.004379, 0.005156, -0.01), (0.002724, 0.006814, -0.01), (0.00107, 0.008473, -0.01), (-0.0004916, 0.01004, -0.01), (-0.001868, 0.01142, -0.01), (-0.002966, 0.01252, -0.01), (-0.003692, 0.01325, -0.01), (-0.003955, 0.01351, -0.01), (-0.007213, 0.01678, -0.01), (-0.009926, 0.0195, -0.01), (-0.01215, 0.02175, -0.01), (-0.01392, 0.02358, -0.01), (-0.01531, 0.02504, -0.01), (-0.01637, 0.02621, -0.01), (-0.01713, 0.02713, -0.01), (-0.01767, 0.02787, -0.01), (-0.01802, 0.02849, -0.01), (-0.01824, 0.02905, -0.01), (-0.01838, 0.0296, -0.01), (-0.0185, 0.03021, -0.01), (-0.01858, 0.0313, -0.01), (-0.01846, 0.03247, -0.01), (-0.01815, 0.03367, -0.01), (-0.01766, 0.03489, -0.01), (-0.01703, 0.0361, -0.01), (-0.01626, 0.03727, -0.01), (-0.01538, 0.03839, -0.01), (-0.0144, 0.03942, -0.01), (-0.01334, 0.04033, -0.01), (-0.01223, 0.04111, -0.01), (-0.01107, 0.04172, -0.01), (-0.009896, 0.04214, -0.01), (-0.008793, 0.04244, -0.01), (-0.007819, 0.04262, -0.01), (-0.006881, 0.04263, -0.01), (-0.005887, 0.04238, -0.01), (-0.004742, 0.04182, -0.01), (-0.003355, 0.04086, -0.01), (-0.001631, 0.03944, -0.01), (0.000522, 0.03748, -0.01), (0.003197, 0.03492, -0.01), (0.006488, 0.03168, -0.01), (0.01049, 0.02769, -0.01), (0.01529, 0.02289, -0.01), (0.01978, 0.0184, -0.01), (0.01978, 0.0184, 0.01), (0.02348, 0.01468, -0.01), (0.02348, 0.01468, 0.01), (0.02648, 0.01166, -0.01), (0.02648, 0.01166, 0.01), (0.02884, 0.009227, -0.01), (0.02884, 0.009227, 0.01), (0.03065, 0.007307, -0.01), (0.03065, 0.007307, 0.01), (0.03198, 0.005806, -0.01), (0.03198, 0.005806, 0.01), (0.0329, 0.004634, -0.01), (0.0329, 0.004634, 0.01), (0.03349, 0.0037, -0.01), (0.03349, 0.0037, 0.01), (0.03383, 0.002916, -0.01), (0.03383, 0.002916, 0.01), (0.03399, 0.002191, -0.01), (0.03399, 0.002191, 0.01), (0.03405, 0.001435, -0.01), (0.03405, 0.001435, 0.01), (0.03408, 0.0005592, -0.01), (0.03408, 0.0005592, 0.01), (0.03413, -0.0004437, -0.01), (0.03413, -0.0004437, 0.01), (0.03413, -0.001308, -0.01), (0.03413, -0.001308, 0.01), (0.03402, -0.002125, -0.01), (0.03402, -0.002125, 0.01), (0.03372, -0.002986, -0.01), (0.03372, -0.002986, 0.01), (0.03315, -0.003983, -0.01), (0.03315, -0.003983, 0.01), (0.03224, -0.005208, -0.01), (0.03224, -0.005208, 0.01), (0.03091, -0.00675, -0.01), (0.03091, -0.00675, 0.01), (0.0291, -0.008704, -0.01), (0.0291, -0.008704, 0.01), (0.02673, -0.01116, -0.01), (0.02673, -0.01116, 0.01), (0.02372, -0.01421, -0.01), (0.02372, -0.01421, 0.01), (0.02001, -0.01794, -0.01), (0.02001, -0.01794, 0.01), (0.01551, -0.02245, -0.01), (0.01551, -0.02245, 0.01), (0.0108, -0.02717, -0.01), (0.0108, -0.02717, 0.01), (0.006877, -0.03109, -0.01), (0.006877, -0.03109, 0.01), (0.003663, -0.03427, -0.01), (0.003663, -0.03427, 0.01), (0.001061, -0.0368, -0.01), (0.001061, -0.0368, 0.01), (-0.001017, -0.03873, -0.01), (-0.001017, -0.03873, 0.01), (-0.002663, -0.04016, -0.01), (-0.002663, -0.04016, 0.01), (-0.003966, -0.04115, -0.01), (-0.003966, -0.04115, 0.01), (-0.005016, -0.04178, -0.01), (-0.005016, -0.04178, 0.01), (-0.005905, -0.04212, -0.01), (-0.005905, -0.04212, 0.01), (-0.006722, -0.04224, -0.01), (-0.006722, -0.04224, 0.01), (-0.007557, -0.04222, -0.01), (-0.007557, -0.04222, 0.01), (-0.0085, -0.04213, -0.01), (-0.0085, -0.04213, 0.01), (-0.009675, -0.04191, -0.01), (-0.009675, -0.04191, 0.01), (-0.01086, -0.04149, -0.01), (-0.01086, -0.04149, 0.01), (-0.01203, -0.0409, -0.01), (-0.01203, -0.0409, 0.01), (-0.01318, -0.04014, -0.01), (-0.01318, -0.04014, 0.01), (-0.01426, -0.03926, -0.01), (-0.01426, -0.03926, 0.01), (-0.01527, -0.03826, -0.01), (-0.01527, -0.03826, 0.01), (-0.01619, -0.03718, -0.01), (-0.01619, -0.03718, 0.01), (-0.01699, -0.03603, -0.01), (-0.01699, -0.03603, 0.01), (-0.01764, -0.03485, -0.01), (-0.01764, -0.03485, 0.01), (-0.01813, -0.03365, -0.01), (-0.01813, -0.03365, 0.01), (-0.01844, -0.03246, -0.01), (-0.01844, -0.03246, 0.01), (-0.01855, -0.03129, -0.01), (-0.01855, -0.03129, 0.01), (-0.01855, -0.03048, -0.01), (-0.01855, -0.03048, 0.01), (-0.01853, -0.02978, -0.01), (-0.01853, -0.02978, 0.01), (-0.01843, -0.02913, -0.01), (-0.01843, -0.02913, 0.01), (-0.01818, -0.02845, -0.01), (-0.01818, -0.02845, 0.01), (-0.01774, -0.02767, -0.01), (-0.01774, -0.02767, 0.01), (-0.01703, -0.02672, -0.01), (-0.01703, -0.02672, 0.01), (-0.01601, -0.02553, -0.01), (-0.01601, -0.02553, 0.01), (-0.01461, -0.02403, -0.01), (-0.01461, -0.02403, 0.01), (-0.01277, -0.02213, -0.01), (-0.01277, -0.02213, 0.01), (-0.01045, -0.01977, -0.01), (-0.01045, -0.01977, 0.01), (-0.007564, -0.01688, -0.01), (-0.007564, -0.01688, 0.01), (-0.004071, -0.01338, -0.01), (-0.004071, -0.01338, 0.01), (0.009404, 0.0001185, -0.01), (0.009404, 0.0001185, 0.01), (0.009141, 0.000382, -0.01), (0.009141, 0.000382, 0.01), (0.008414, 0.00111, -0.01), (0.008414, 0.00111, 0.01), (0.007317, 0.002211, -0.01), (0.007317, 0.002211, 0.01), (0.00594, 0.00359, -0.01), (0.00594, 0.00359, 0.01), (0.004379, 0.005156, -0.01), (0.004379, 0.005156, 0.01), (0.002724, 0.006814, -0.01), (0.002724, 0.006814, 0.01), (0.00107, 0.008473, -0.01), (0.00107, 0.008473, 0.01), (-0.0004916, 0.01004, -0.01), (-0.0004916, 0.01004, 0.01), (-0.001868, 0.01142, -0.01), (-0.001868, 0.01142, 0.01), (-0.002966, 0.01252, -0.01), (-0.002966, 0.01252, 0.01), (-0.003692, 0.01325, -0.01), (-0.003692, 0.01325, 0.01), (-0.003955, 0.01351, -0.01), (-0.003955, 0.01351, 0.01), (-0.007213, 0.01678, -0.01), (-0.007213, 0.01678, 0.01), (-0.009926, 0.0195, -0.01), (-0.009926, 0.0195, 0.01), (-0.01215, 0.02175, -0.01), (-0.01215, 0.02175, 0.01), (-0.01392, 0.02358, -0.01), (-0.01392, 0.02358, 0.01), (-0.01531, 0.02504, -0.01), (-0.01531, 0.02504, 0.01), (-0.01637, 0.02621, -0.01), (-0.01637, 0.02621, 0.01), (-0.01713, 0.02713, -0.01), (-0.01713, 0.02713, 0.01), (-0.01767, 0.02787, -0.01), (-0.01767, 0.02787, 0.01), (-0.01802, 0.02849, -0.01), (-0.01802, 0.02849, 0.01), (-0.01824, 0.02905, -0.01), (-0.01824, 0.02905, 0.01), (-0.01838, 0.0296, -0.01), (-0.01838, 0.0296, 0.01), (-0.0185, 0.03021, -0.01), (-0.0185, 0.03021, 0.01), (-0.01858, 0.0313, -0.01), (-0.01858, 0.0313, 0.01), (-0.01846, 0.03247, -0.01), (-0.01846, 0.03247, 0.01), (-0.01815, 0.03367, -0.01), (-0.01815, 0.03367, 0.01), (-0.01766, 0.03489, -0.01), (-0.01766, 0.03489, 0.01), (-0.01703, 0.0361, -0.01), (-0.01703, 0.0361, 0.01), (-0.01626, 0.03727, -0.01), (-0.01626, 0.03727, 0.01), (-0.01538, 0.03839, -0.01), (-0.01538, 0.03839, 0.01), (-0.0144, 0.03942, -0.01), (-0.0144, 0.03942, 0.01), (-0.01334, 0.04033, -0.01), (-0.01334, 0.04033, 0.01), (-0.01223, 0.04111, -0.01), (-0.01223, 0.04111, 0.01), (-0.01107, 0.04172, -0.01), (-0.01107, 0.04172, 0.01), (-0.009896, 0.04214, -0.01), (-0.009896, 0.04214, 0.01), (-0.008793, 0.04244, -0.01), (-0.008793, 0.04244, 0.01), (-0.007819, 0.04262, -0.01), (-0.007819, 0.04262, 0.01), (-0.006881, 0.04263, -0.01), (-0.006881, 0.04263, 0.01), (-0.005887, 0.04238, -0.01), (-0.005887, 0.04238, 0.01), (-0.004742, 0.04182, -0.01), (-0.004742, 0.04182, 0.01), (-0.003355, 0.04086, -0.01), (-0.003355, 0.04086, 0.01), (-0.001631, 0.03944, -0.01), (-0.001631, 0.03944, 0.01), (0.000522, 0.03748, -0.01), (0.000522, 0.03748, 0.01), (0.003197, 0.03492, -0.01), (0.003197, 0.03492, 0.01), (0.006488, 0.03168, -0.01), (0.006488, 0.03168, 0.01), (0.01049, 0.02769, -0.01), (0.01049, 0.02769, 0.01), (0.01529, 0.02289, -0.01), (0.01529, 0.02289, 0.01)], [], [(98, 100, 99), (97, 100, 98), (96, 100, 97), (96, 101, 100), (95, 101, 96), (95, 102, 101), (94, 102, 95), (93, 102, 94), (93, 103, 102), (92, 103, 93), (92, 104, 103), (91, 104, 92), (90, 104, 91), (90, 105, 104), (89, 105, 90), (88, 105, 89), (88, 106, 105), (87, 106, 88), (86, 106, 87), (85, 106, 86), (85, 107, 106), (84, 107, 85), (83, 107, 84), (82, 107, 83), (81, 107, 82), (80, 107, 81), (79, 107, 80), (79, 108, 107), (78, 108, 79), (77, 108, 78), (76, 108, 77), (75, 108, 76), (75, 0, 108), (74, 0, 75), (73, 0, 74), (73, 1, 0), (72, 1, 73), (72, 2, 1), (71, 2, 72), (70, 2, 71), (69, 2, 70), (69, 3, 2), (68, 3, 69), (67, 3, 68), (67, 4, 3), (66, 4, 67), (66, 5, 4), (65, 5, 66), (65, 6, 5), (64, 6, 65), (64, 7, 6), (64, 8, 7), (63, 8, 64), (63, 9, 8), (62, 9, 63), (62, 10, 9), (62, 11, 10), (61, 11, 62), (61, 12, 11), (60, 12, 61), (59, 12, 60), (59, 13, 12), (59, 14, 13), (59, 15, 14), (59, 16, 15), (59, 17, 16), (59, 18, 17), (59, 19, 18), (59, 20, 19), (59, 21, 20), (58, 21, 59), (58, 22, 21), (57, 22, 58), (57, 23, 22), (56, 23, 57), (55, 23, 56), (55, 24, 23), (54, 24, 55), (53, 24, 54), (52, 24, 53), (52, 25, 24), (51, 25, 52), (50, 25, 51), (49, 25, 50), (48, 25, 49), (47, 25, 48), (47, 26, 25), (46, 26, 47), (45, 26, 46), (44, 26, 45), (44, 27, 26), (43, 27, 44), (42, 27, 43), (42, 28, 27), (41, 28, 42), (40, 28, 41), (40, 29, 28), (39, 29, 40), (38, 29, 39), (38, 30, 29), (37, 30, 38), (37, 31, 30), (36, 31, 37), (36, 32, 31), (35, 32, 36), (35, 33, 32), (34, 33, 35), (207, 208, 209), (206, 207, 209), (205, 206, 209), (205, 209, 210), (204, 205, 210), (204, 210, 211), (203, 204, 211), (202, 203, 211), (202, 211, 212), (201, 202, 212), (201, 212, 213), (200, 201, 213), (199, 200, 213), (199, 213, 214), (198, 199, 214), (197, 198, 214), (197, 214, 215), (196, 197, 215), (195, 196, 215), (194, 195, 215), (194, 215, 216), (193, 194, 216), (192, 193, 216), (191, 192, 216), (190, 191, 216), (189, 190, 216), (188, 189, 216), (188, 216, 217), (187, 188, 217), (186, 187, 217), (185, 186, 217), (184, 185, 217), (184, 217, 109), (183, 184, 109), (182, 183, 109), (182, 109, 110), (181, 182, 110), (181, 110, 111), (180, 181, 111), (179, 180, 111), (178, 179, 111), (178, 111, 112), (177, 178, 112), (176, 177, 112), (176, 112, 113), (175, 176, 113), (175, 113, 114), (174, 175, 114), (174, 114, 115), (173, 174, 115), (173, 115, 116), (173, 116, 117), (172, 173, 117), (172, 117, 118), (171, 172, 118), (171, 118, 119), (171, 119, 120), (170, 171, 120), (170, 120, 121), (169, 170, 121), (168, 169, 121), (168, 121, 122), (168, 122, 123), (168, 123, 124), (168, 124, 125), (168, 125, 126), (168, 126, 127), (168, 127, 128), (168, 128, 129), (168, 129, 130), (167, 168, 130), (167, 130, 131), (166, 167, 131), (166, 131, 132), (165, 166, 132), (164, 165, 132), (164, 132, 133), (163, 164, 133), (162, 163, 133), (161, 162, 133), (161, 133, 134), (160, 161, 134), (159, 160, 134), (158, 159, 134), (157, 158, 134), (156, 157, 134), (156, 134, 135), (155, 156, 135), (154, 155, 135), (153, 154, 135), (153, 135, 136), (152, 153, 136), (151, 152, 136), (151, 136, 137), (150, 151, 137), (149, 150, 137), (149, 137, 138), (148, 149, 138), (147, 148, 138), (147, 138, 139), (146, 147, 139), (146, 139, 140), (145, 146, 140), (145, 140, 141), (144, 145, 141), (144, 141, 142), (143, 144, 142), (219, 221, 220, 218), (221, 223, 222, 220), (223, 225, 224, 222), (225, 227, 226, 224), (227, 229, 228, 226), (229, 231, 230, 228), (231, 233, 232, 230), (233, 235, 234, 232), (235, 237, 236, 234), (237, 239, 238, 236), (239, 241, 240, 238), (241, 243, 242, 240), (243, 245, 244, 242), (245, 247, 246, 244), (247, 249, 248, 246), (249, 251, 250, 248), (251, 253, 252, 250), (253, 255, 254, 252), (255, 257, 256, 254), (257, 259, 258, 256), (259, 261, 260, 258), (261, 263, 262, 260), (263, 265, 264, 262), (265, 267, 266, 264), (267, 269, 268, 266), (269, 271, 270, 268), (271, 273, 272, 270), (273, 275, 274, 272), (275, 277, 276, 274), (277, 279, 278, 276), (279, 281, 280, 278), (281, 283, 282, 280), (283, 285, 284, 282), (285, 287, 286, 284), (287, 289, 288, 286), (289, 291, 290, 288), (291, 293, 292, 290), (293, 295, 294, 292), (295, 297, 296, 294), (297, 299, 298, 296), (299, 301, 300, 298), (301, 303, 302, 300), (303, 305, 304, 302), (305, 307, 306, 304), (307, 309, 308, 306), (309, 311, 310, 308), (311, 313, 312, 310), (313, 315, 314, 312), (315, 317, 316, 314), (317, 319, 318, 316), (319, 321, 320, 318), (321, 323, 322, 320), (323, 325, 324, 322), (325, 327, 326, 324), (327, 329, 328, 326), (329, 331, 330, 328), (331, 333, 332, 330), (333, 335, 334, 332), (335, 337, 336, 334), (337, 339, 338, 336), (339, 341, 340, 338), (341, 343, 342, 340), (343, 345, 344, 342), (345, 347, 346, 344), (347, 349, 348, 346), (349, 351, 350, 348), (351, 353, 352, 350), (353, 355, 354, 352), (355, 357, 356, 354), (357, 359, 358, 356), (359, 361, 360, 358), (361, 363, 362, 360), (363, 365, 364, 362), (365, 367, 366, 364), (367, 369, 368, 366), (369, 371, 370, 368), (371, 373, 372, 370), (373, 375, 374, 372), (375, 377, 376, 374), (377, 379, 378, 376), (379, 381, 380, 378), (381, 383, 382, 380), (383, 385, 384, 382), (385, 387, 386, 384), (387, 389, 388, 386), (389, 391, 390, 388), (391, 393, 392, 390), (393, 395, 394, 392), (395, 397, 396, 394), (397, 399, 398, 396), (399, 401, 400, 398), (401, 403, 402, 400), (403, 405, 404, 402), (405, 407, 406, 404), (407, 409, 408, 406), (409, 411, 410, 408), (411, 413, 412, 410), (413, 415, 414, 412), (415, 417, 416, 414), (417, 419, 418, 416), (419, 421, 420, 418), (421, 423, 422, 420), (423, 425, 424, 422), (425, 427, 426, 424), (427, 429, 428, 426), (429, 431, 430, 428), (431, 433, 432, 430), (433, 435, 434, 432), (435, 219, 218, 434)])
me_path0.polygons.foreach_set('use_smooth', [0, 0, 0, 0, 0, 0, 0, 0, 0, 0, 0, 0, 0, 0, 0, 0, 0, 0, 0, 0, 0, 0, 0, 0, 0, 0, 0, 0, 0, 0, 0, 0, 0, 0, 0, 0, 0, 0, 0, 0, 0, 0, 0, 0, 0, 0, 0, 0, 0, 0, 0, 0, 0, 0, 0, 0, 0, 0, 0, 0, 0, 0, 0, 0, 0, 0, 0, 0, 0, 0, 0, 0, 0, 0, 0, 0, 0, 0, 0, 0, 0, 0, 0, 0, 0, 0, 0, 0, 0, 0, 0, 0, 0, 0, 0, 0, 0, 0, 0, 0, 0, 0, 0, 0, 0, 0, 0, 0, 0, 0, 0, 0, 0, 0, 0, 0, 0, 0, 0, 0, 0, 0, 0, 0, 0, 0, 0, 0, 0, 0, 0, 0, 0, 0, 0, 0, 0, 0, 0, 0, 0, 0, 0, 0, 0, 0, 0, 0, 0, 0, 0, 0, 0, 0, 0, 0, 0, 0, 0, 0, 0, 0, 0, 0, 0, 0, 0, 0, 0, 0, 0, 0, 0, 0, 0, 0, 0, 0, 0, 0, 0, 0, 0, 0, 0, 0, 0, 0, 0, 0, 0, 0, 0, 0, 0, 0, 0, 0, 0, 0, 0, 0, 0, 0, 0, 0, 0, 0, 0, 0, 0, 0, 0, 0, 1, 1, 1, 1, 1, 1, 1, 1, 1, 1, 1, 1, 1, 1, 1, 1, 1, 1, 1, 1, 1, 1, 1, 1, 1, 1, 1, 1, 1, 1, 1, 1, 1, 1, 1, 1, 1, 1, 1, 1, 1, 1, 1, 1, 1, 1, 1, 1, 1, 1, 1, 1, 1, 1, 1, 1, 1, 1, 1, 1, 1, 1, 1, 1, 1, 1, 1, 1, 1, 1, 1, 1, 1, 1, 1, 1, 1, 1, 1, 1, 1, 1, 1, 1, 1, 1, 1, 1, 1, 1, 1, 1, 1, 1, 1, 1, 1, 1, 1, 1, 1, 1, 1, 1, 1, 1, 1, 1, 1])
_uv = me_path0.uv_layers.new(name='UVMap')
_uv.uv.foreach_set('vector', [0.9074, 0.0, 0.9259, 0.0, 0.9167, 0.0, 0.8981, 0.0, 0.9259, 0.0, 0.9074, 0.0, 0.8889, 0.0, 0.9259, 0.0, 0.8981, 0.0, 0.8889, 0.0, 0.9352, 0.0, 0.9259, 0.0, 0.8796, 0.0, 0.9352, 0.0, 0.8889, 0.0, 0.8796, 0.0, 0.9444, 0.0, 0.9352, 0.0, 0.8704, 0.0, 0.9444, 0.0, 0.8796, 0.0, 0.8611, 0.0, 0.9444, 0.0, 0.8704, 0.0, 0.8611, 0.0, 0.9537, 0.0, 0.9444, 0.0, 0.8519, 0.0, 0.9537, 0.0, 0.8611, 0.0, 0.8519, 0.0, 0.963, 0.0, 0.9537, 0.0, 0.8426, 0.0, 0.963, 0.0, 0.8519, 0.0, 0.8333, 0.0, 0.963, 0.0, 0.8426, 0.0, 0.8333, 0.0, 0.9722, 0.0, 0.963, 0.0, 0.8241, 0.0, 0.9722, 0.0, 0.8333, 0.0, 0.8148, 0.0, 0.9722, 0.0, 0.8241, 0.0, 0.8148, 0.0, 0.9815, 0.0, 0.9722, 0.0, 0.8056, 0.0, 0.9815, 0.0, 0.8148, 0.0, 0.7963, 0.0, 0.9815, 0.0, 0.8056, 0.0, 0.787, 0.0, 0.9815, 0.0, 0.7963, 0.0, 0.787, 0.0, 0.9907, 0.0, 0.9815, 0.0, 0.7778, 0.0, 0.9907, 0.0, 0.787, 0.0, 0.7685, 0.0, 0.9907, 0.0, 0.7778, 0.0, 0.7593, 0.0, 0.9907, 0.0, 0.7685, 0.0, 0.75, 0.0, 0.9907, 0.0, 0.7593, 0.0, 0.7407, 0.0, 0.9907, 0.0, 0.75, 0.0, 0.7315, 0.0, 0.9907, 0.0, 0.7407, 0.0, 0.7315, 0.0, 1.0, 0.0, 0.9907, 0.0, 0.7222, 0.0, 1.0, 0.0, 0.7315, 0.0, 0.713, 0.0, 1.0, 0.0, 0.7222, 0.0, 0.7037, 0.0, 1.0, 0.0, 0.713, 0.0, 0.6944, 0.0, 1.0, 0.0, 0.7037, 0.0, 0.6944, 0.0, 0.0, 0.0, 1.0, 0.0, 0.6852, 0.0, 0.0, 0.0, 0.6944, 0.0, 0.6759, 0.0, 0.0, 0.0, 0.6852, 0.0, 0.6759, 0.0, 0.009259, 0.0, 0.0, 0.0, 0.6667, 0.0, 0.009259, 0.0, 0.6759, 0.0, 0.6667, 0.0, 0.01852, 0.0, 0.009259, 0.0, 0.6574, 0.0, 0.01852, 0.0, 0.6667, 0.0, 0.6481, 0.0, 0.01852, 0.0, 0.6574, 0.0, 0.6389, 0.0, 0.01852, 0.0, 0.6481, 0.0, 0.6389, 0.0, 0.02778, 0.0, 0.01852, 0.0, 0.6296, 0.0, 0.02778, 0.0, 0.6389, 0.0, 0.6204, 0.0, 0.02778, 0.0, 0.6296, 0.0, 0.6204, 0.0, 0.03704, 0.0, 0.02778, 0.0, 0.6111, 0.0, 0.03704, 0.0, 0.6204, 0.0, 0.6111, 0.0, 0.0463, 0.0, 0.03704, 0.0, 0.6019, 0.0, 0.0463, 0.0, 0.6111, 0.0, 0.6019, 0.0, 0.05556, 0.0, 0.0463, 0.0, 0.5926, 0.0, 0.05556, 0.0, 0.6019, 0.0, 0.5926, 0.0, 0.06481, 0.0, 0.05556, 0.0, 0.5926, 0.0, 0.07407, 0.0, 0.06481, 0.0, 0.5833, 0.0, 0.07407, 0.0, 0.5926, 0.0, 0.5833, 0.0, 0.08333, 0.0, 0.07407, 0.0, 0.5741, 0.0, 0.08333, 0.0, 0.5833, 0.0, 0.5741, 0.0, 0.09259, 0.0, 0.08333, 0.0, 0.5741, 0.0, 0.1019, 0.0, 0.09259, 0.0, 0.5648, 0.0, 0.1019, 0.0, 0.5741, 0.0, 0.5648, 0.0, 0.1111, 0.0, 0.1019, 0.0, 0.5556, 0.0, 0.1111, 0.0, 0.5648, 0.0, 0.5463, 0.0, 0.1111, 0.0, 0.5556, 0.0, 0.5463, 0.0, 0.1204, 0.0, 0.1111, 0.0, 0.5463, 0.0, 0.1296, 0.0, 0.1204, 0.0, 0.5463, 0.0, 0.1389, 0.0, 0.1296, 0.0, 0.5463, 0.0, 0.1481, 0.0, 0.1389, 0.0, 0.5463, 0.0, 0.1574, 0.0, 0.1481, 0.0, 0.5463, 0.0, 0.1667, 0.0, 0.1574, 0.0, 0.5463, 0.0, 0.1759, 0.0, 0.1667, 0.0, 0.5463, 0.0, 0.1852, 0.0, 0.1759, 0.0, 0.5463, 0.0, 0.1944, 0.0, 0.1852, 0.0, 0.537, 0.0, 0.1944, 0.0, 0.5463, 0.0, 0.537, 0.0, 0.2037, 0.0, 0.1944, 0.0, 0.5278, 0.0, 0.2037, 0.0, 0.537, 0.0, 0.5278, 0.0, 0.213, 0.0, 0.2037, 0.0, 0.5185, 0.0, 0.213, 0.0, 0.5278, 0.0, 0.5093, 0.0, 0.213, 0.0, 0.5185, 0.0, 0.5093, 0.0, 0.2222, 0.0, 0.213, 0.0, 0.5, 0.0, 0.2222, 0.0, 0.5093, 0.0, 0.4907, 0.0, 0.2222, 0.0, 0.5, 0.0, 0.4815, 0.0, 0.2222, 0.0, 0.4907, 0.0, 0.4815, 0.0, 0.2315, 0.0, 0.2222, 0.0, 0.4722, 0.0, 0.2315, 0.0, 0.4815, 0.0, 0.463, 0.0, 0.2315, 0.0, 0.4722, 0.0, 0.4537, 0.0, 0.2315, 0.0, 0.463, 0.0, 0.4444, 0.0, 0.2315, 0.0, 0.4537, 0.0, 0.4352, 0.0, 0.2315, 0.0, 0.4444, 0.0, 0.4352, 0.0, 0.2407, 0.0, 0.2315, 0.0, 0.4259, 0.0, 0.2407, 0.0, 0.4352, 0.0, 0.4167, 0.0, 0.2407, 0.0, 0.4259, 0.0, 0.4074, 0.0, 0.2407, 0.0, 0.4167, 0.0, 0.4074, 0.0, 0.25, 0.0, 0.2407, 0.0, 0.3981, 0.0, 0.25, 0.0, 0.4074, 0.0, 0.3889, 0.0, 0.25, 0.0, 0.3981, 0.0, 0.3889, 0.0, 0.2593, 0.0, 0.25, 0.0, 0.3796, 0.0, 0.2593, 0.0, 0.3889, 0.0, 0.3704, 0.0, 0.2593, 0.0, 0.3796, 0.0, 0.3704, 0.0, 0.2685, 0.0, 0.2593, 0.0, 0.3611, 0.0, 0.2685, 0.0, 0.3704, 0.0, 0.3519, 0.0, 0.2685, 0.0, 0.3611, 0.0, 0.3519, 0.0, 0.2778, 0.0, 0.2685, 0.0, 0.3426, 0.0, 0.2778, 0.0, 0.3519, 0.0, 0.3426, 0.0, 0.287, 0.0, 0.2778, 0.0, 0.3333, 0.0, 0.287, 0.0, 0.3426, 0.0, 0.3333, 0.0, 0.2963, 0.0, 0.287, 0.0, 0.3241, 0.0, 0.2963, 0.0, 0.3333, 0.0, 0.3241, 0.0, 0.3056, 0.0, 0.2963, 0.0, 0.3148, 0.0, 0.3056, 0.0, 0.3241, 0.0, 0.9074, 0.0, 0.9167, 0.0, 0.9259, 0.0, 0.8981, 0.0, 0.9074, 0.0, 0.9259, 0.0, 0.8889, 0.0, 0.8981, 0.0, 0.9259, 0.0, 0.8889, 0.0, 0.9259, 0.0, 0.9352, 0.0, 0.8796, 0.0, 0.8889, 0.0, 0.9352, 0.0, 0.8796, 0.0, 0.9352, 0.0, 0.9444, 0.0, 0.8704, 0.0, 0.8796, 0.0, 0.9444, 0.0, 0.8611, 0.0, 0.8704, 0.0, 0.9444, 0.0, 0.8611, 0.0, 0.9444, 0.0, 0.9537, 0.0, 0.8519, 0.0, 0.8611, 0.0, 0.9537, 0.0, 0.8519, 0.0, 0.9537, 0.0, 0.963, 0.0, 0.8426, 0.0, 0.8519, 0.0, 0.963, 0.0, 0.8333, 0.0, 0.8426, 0.0, 0.963, 0.0, 0.8333, 0.0, 0.963, 0.0, 0.9722, 0.0, 0.8241, 0.0, 0.8333, 0.0, 0.9722, 0.0, 0.8148, 0.0, 0.8241, 0.0, 0.9722, 0.0, 0.8148, 0.0, 0.9722, 0.0, 0.9815, 0.0, 0.8056, 0.0, 0.8148, 0.0, 0.9815, 0.0, 0.7963, 0.0, 0.8056, 0.0, 0.9815, 0.0, 0.787, 0.0, 0.7963, 0.0, 0.9815, 0.0, 0.787, 0.0, 0.9815, 0.0, 0.9907, 0.0, 0.7778, 0.0, 0.787, 0.0, 0.9907, 0.0, 0.7685, 0.0, 0.7778, 0.0, 0.9907, 0.0, 0.7593, 0.0, 0.7685, 0.0, 0.9907, 0.0, 0.75, 0.0, 0.7593, 0.0, 0.9907, 0.0, 0.7407, 0.0, 0.75, 0.0, 0.9907, 0.0, 0.7315, 0.0, 0.7407, 0.0, 0.9907, 0.0, 0.7315, 0.0, 0.9907, 0.0, 1.0, 0.0, 0.7222, 0.0, 0.7315, 0.0, 1.0, 0.0, 0.713, 0.0, 0.7222, 0.0, 1.0, 0.0, 0.7037, 0.0, 0.713, 0.0, 1.0, 0.0, 0.6944, 0.0, 0.7037, 0.0, 1.0, 0.0, 0.6944, 0.0, 1.0, 0.0, 0.0, 0.0, 0.6852, 0.0, 0.6944, 0.0, 0.0, 0.0, 0.6759, 0.0, 0.6852, 0.0, 0.0, 0.0, 0.6759, 0.0, 0.0, 0.0, 0.009259, 0.0, 0.6667, 0.0, 0.6759, 0.0, 0.009259, 0.0, 0.6667, 0.0, 0.009259, 0.0, 0.01852, 0.0, 0.6574, 0.0, 0.6667, 0.0, 0.01852, 0.0, 0.6481, 0.0, 0.6574, 0.0, 0.01852, 0.0, 0.6389, 0.0, 0.6481, 0.0, 0.01852, 0.0, 0.6389, 0.0, 0.01852, 0.0, 0.02778, 0.0, 0.6296, 0.0, 0.6389, 0.0, 0.02778, 0.0, 0.6204, 0.0, 0.6296, 0.0, 0.02778, 0.0, 0.6204, 0.0, 0.02778, 0.0, 0.03704, 0.0, 0.6111, 0.0, 0.6204, 0.0, 0.03704, 0.0, 0.6111, 0.0, 0.03704, 0.0, 0.0463, 0.0, 0.6019, 0.0, 0.6111, 0.0, 0.0463, 0.0, 0.6019, 0.0, 0.0463, 0.0, 0.05556, 0.0, 0.5926, 0.0, 0.6019, 0.0, 0.05556, 0.0, 0.5926, 0.0, 0.05556, 0.0, 0.06481, 0.0, 0.5926, 0.0, 0.06481, 0.0, 0.07407, 0.0, 0.5833, 0.0, 0.5926, 0.0, 0.07407, 0.0, 0.5833, 0.0, 0.07407, 0.0, 0.08333, 0.0, 0.5741, 0.0, 0.5833, 0.0, 0.08333, 0.0, 0.5741, 0.0, 0.08333, 0.0, 0.09259, 0.0, 0.5741, 0.0, 0.09259, 0.0, 0.1019, 0.0, 0.5648, 0.0, 0.5741, 0.0, 0.1019, 0.0, 0.5648, 0.0, 0.1019, 0.0, 0.1111, 0.0, 0.5556, 0.0, 0.5648, 0.0, 0.1111, 0.0, 0.5463, 0.0, 0.5556, 0.0, 0.1111, 0.0, 0.5463, 0.0, 0.1111, 0.0, 0.1204, 0.0, 0.5463, 0.0, 0.1204, 0.0, 0.1296, 0.0, 0.5463, 0.0, 0.1296, 0.0, 0.1389, 0.0, 0.5463, 0.0, 0.1389, 0.0, 0.1481, 0.0, 0.5463, 0.0, 0.1481, 0.0, 0.1574, 0.0, 0.5463, 0.0, 0.1574, 0.0, 0.1667, 0.0, 0.5463, 0.0, 0.1667, 0.0, 0.1759, 0.0, 0.5463, 0.0, 0.1759, 0.0, 0.1852, 0.0, 0.5463, 0.0, 0.1852, 0.0, 0.1944, 0.0, 0.537, 0.0, 0.5463, 0.0, 0.1944, 0.0, 0.537, 0.0, 0.1944, 0.0, 0.2037, 0.0, 0.5278, 0.0, 0.537, 0.0, 0.2037, 0.0, 0.5278, 0.0, 0.2037, 0.0, 0.213, 0.0, 0.5185, 0.0, 0.5278, 0.0, 0.213, 0.0, 0.5093, 0.0, 0.5185, 0.0, 0.213, 0.0, 0.5093, 0.0, 0.213, 0.0, 0.2222, 0.0, 0.5, 0.0, 0.5093, 0.0, 0.2222, 0.0, 0.4907, 0.0, 0.5, 0.0, 0.2222, 0.0, 0.4815, 0.0, 0.4907, 0.0, 0.2222, 0.0, 0.4815, 0.0, 0.2222, 0.0, 0.2315, 0.0, 0.4722, 0.0, 0.4815, 0.0, 0.2315, 0.0, 0.463, 0.0, 0.4722, 0.0, 0.2315, 0.0, 0.4537, 0.0, 0.463, 0.0, 0.2315, 0.0, 0.4444, 0.0, 0.4537, 0.0, 0.2315, 0.0, 0.4352, 0.0, 0.4444, 0.0, 0.2315, 0.0, 0.4352, 0.0, 0.2315, 0.0, 0.2407, 0.0, 0.4259, 0.0, 0.4352, 0.0, 0.2407, 0.0, 0.4167, 0.0, 0.4259, 0.0, 0.2407, 0.0, 0.4074, 0.0, 0.4167, 0.0, 0.2407, 0.0, 0.4074, 0.0, 0.2407, 0.0, 0.25, 0.0, 0.3981, 0.0, 0.4074, 0.0, 0.25, 0.0, 0.3889, 0.0, 0.3981, 0.0, 0.25, 0.0, 0.3889, 0.0, 0.25, 0.0, 0.2593, 0.0, 0.3796, 0.0, 0.3889, 0.0, 0.2593, 0.0, 0.3704, 0.0, 0.3796, 0.0, 0.2593, 0.0, 0.3704, 0.0, 0.2593, 0.0, 0.2685, 0.0, 0.3611, 0.0, 0.3704, 0.0, 0.2685, 0.0, 0.3519, 0.0, 0.3611, 0.0, 0.2685, 0.0, 0.3519, 0.0, 0.2685, 0.0, 0.2778, 0.0, 0.3426, 0.0, 0.3519, 0.0, 0.2778, 0.0, 0.3426, 0.0, 0.2778, 0.0, 0.287, 0.0, 0.3333, 0.0, 0.3426, 0.0, 0.287, 0.0, 0.3333, 0.0, 0.287, 0.0, 0.2963, 0.0, 0.3241, 0.0, 0.3333, 0.0, 0.2963, 0.0, 0.3241, 0.0, 0.2963, 0.0, 0.3056, 0.0, 0.3148, 0.0, 0.3241, 0.0, 0.3056, 0.0, 0.0, 1.0, 0.009174, 1.0, 0.009174, 0.0, 0.0, 0.0, 0.009174, 1.0, 0.01835, 1.0, 0.01835, 0.0, 0.009174, 0.0, 0.01835, 1.0, 0.02752, 1.0, 0.02752, 0.0, 0.01835, 0.0, 0.02752, 1.0, 0.0367, 1.0, 0.0367, 0.0, 0.02752, 0.0, 0.0367, 1.0, 0.04587, 1.0, 0.04587, 0.0, 0.0367, 0.0, 0.04587, 1.0, 0.05505, 1.0, 0.05505, 0.0, 0.04587, 0.0, 0.05505, 1.0, 0.06422, 1.0, 0.06422, 0.0, 0.05505, 0.0, 0.06422, 1.0, 0.07339, 1.0, 0.07339, 0.0, 0.06422, 0.0, 0.07339, 1.0, 0.08257, 1.0, 0.08257, 0.0, 0.07339, 0.0, 0.08257, 1.0, 0.09174, 1.0, 0.09174, 0.0, 0.08257, 0.0, 0.09174, 1.0, 0.1009, 1.0, 0.1009, 0.0, 0.09174, 0.0, 0.1009, 1.0, 0.1101, 1.0, 0.1101, 0.0, 0.1009, 0.0, 0.1101, 1.0, 0.1193, 1.0, 0.1193, 0.0, 0.1101, 0.0, 0.1193, 1.0, 0.1284, 1.0, 0.1284, 0.0, 0.1193, 0.0, 0.1284, 1.0, 0.1376, 1.0, 0.1376, 0.0, 0.1284, 0.0, 0.1376, 1.0, 0.1468, 1.0, 0.1468, 0.0, 0.1376, 0.0, 0.1468, 1.0, 0.156, 1.0, 0.156, 0.0, 0.1468, 0.0, 0.156, 1.0, 0.1651, 1.0, 0.1651, 0.0, 0.156, 0.0, 0.1651, 1.0, 0.1743, 1.0, 0.1743, 0.0, 0.1651, 0.0, 0.1743, 1.0, 0.1835, 1.0, 0.1835, 0.0, 0.1743, 0.0, 0.1835, 1.0, 0.1927, 1.0, 0.1927, 0.0, 0.1835, 0.0, 0.1927, 1.0, 0.2018, 1.0, 0.2018, 0.0, 0.1927, 0.0, 0.2018, 1.0, 0.211, 1.0, 0.211, 0.0, 0.2018, 0.0, 0.211, 1.0, 0.2202, 1.0, 0.2202, 0.0, 0.211, 0.0, 0.2202, 1.0, 0.2294, 1.0, 0.2294, 0.0, 0.2202, 0.0, 0.2294, 1.0, 0.2385, 1.0, 0.2385, 0.0, 0.2294, 0.0, 0.2385, 1.0, 0.2477, 1.0, 0.2477, 0.0, 0.2385, 0.0, 0.2477, 1.0, 0.2569, 1.0, 0.2569, 0.0, 0.2477, 0.0, 0.2569, 1.0, 0.2661, 1.0, 0.2661, 0.0, 0.2569, 0.0, 0.2661, 1.0, 0.2752, 1.0, 0.2752, 0.0, 0.2661, 0.0, 0.2752, 1.0, 0.2844, 1.0, 0.2844, 0.0, 0.2752, 0.0, 0.2844, 1.0, 0.2936, 1.0, 0.2936, 0.0, 0.2844, 0.0, 0.2936, 1.0, 0.3028, 1.0, 0.3028, 0.0, 0.2936, 0.0, 0.3028, 1.0, 0.3119, 1.0, 0.3119, 0.0, 0.3028, 0.0, 0.3119, 1.0, 0.3211, 1.0, 0.3211, 0.0, 0.3119, 0.0, 0.3211, 1.0, 0.3303, 1.0, 0.3303, 0.0, 0.3211, 0.0, 0.3303, 1.0, 0.3394, 1.0, 0.3394, 0.0, 0.3303, 0.0, 0.3394, 1.0, 0.3486, 1.0, 0.3486, 0.0, 0.3394, 0.0, 0.3486, 1.0, 0.3578, 1.0, 0.3578, 0.0, 0.3486, 0.0, 0.3578, 1.0, 0.367, 1.0, 0.367, 0.0, 0.3578, 0.0, 0.367, 1.0, 0.3761, 1.0, 0.3761, 0.0, 0.367, 0.0, 0.3761, 1.0, 0.3853, 1.0, 0.3853, 0.0, 0.3761, 0.0, 0.3853, 1.0, 0.3945, 1.0, 0.3945, 0.0, 0.3853, 0.0, 0.3945, 1.0, 0.4037, 1.0, 0.4037, 0.0, 0.3945, 0.0, 0.4037, 1.0, 0.4128, 1.0, 0.4128, 0.0, 0.4037, 0.0, 0.4128, 1.0, 0.422, 1.0, 0.422, 0.0, 0.4128, 0.0, 0.422, 1.0, 0.4312, 1.0, 0.4312, 0.0, 0.422, 0.0, 0.4312, 1.0, 0.4404, 1.0, 0.4404, 0.0, 0.4312, 0.0, 0.4404, 1.0, 0.4495, 1.0, 0.4495, 0.0, 0.4404, 0.0, 0.4495, 1.0, 0.4587, 1.0, 0.4587, 0.0, 0.4495, 0.0, 0.4587, 1.0, 0.4679, 1.0, 0.4679, 0.0, 0.4587, 0.0, 0.4679, 1.0, 0.4771, 1.0, 0.4771, 0.0, 0.4679, 0.0, 0.4771, 1.0, 0.4862, 1.0, 0.4862, 0.0, 0.4771, 0.0, 0.4862, 1.0, 0.4954, 1.0, 0.4954, 0.0, 0.4862, 0.0, 0.4954, 1.0, 0.5046, 1.0, 0.5046, 0.0, 0.4954, 0.0, 0.5046, 1.0, 0.5138, 1.0, 0.5138, 0.0, 0.5046, 0.0, 0.5138, 1.0, 0.5229, 1.0, 0.5229, 0.0, 0.5138, 0.0, 0.5229, 1.0, 0.5321, 1.0, 0.5321, 0.0, 0.5229, 0.0, 0.5321, 1.0, 0.5413, 1.0, 0.5413, 0.0, 0.5321, 0.0, 0.5413, 1.0, 0.5505, 1.0, 0.5505, 0.0, 0.5413, 0.0, 0.5505, 1.0, 0.5596, 1.0, 0.5596, 0.0, 0.5505, 0.0, 0.5596, 1.0, 0.5688, 1.0, 0.5688, 0.0, 0.5596, 0.0, 0.5688, 1.0, 0.578, 1.0, 0.578, 0.0, 0.5688, 0.0, 0.578, 1.0, 0.5872, 1.0, 0.5872, 0.0, 0.578, 0.0, 0.5872, 1.0, 0.5963, 1.0, 0.5963, 0.0, 0.5872, 0.0, 0.5963, 1.0, 0.6055, 1.0, 0.6055, 0.0, 0.5963, 0.0, 0.6055, 1.0, 0.6147, 1.0, 0.6147, 0.0, 0.6055, 0.0, 0.6147, 1.0, 0.6239, 1.0, 0.6239, 0.0, 0.6147, 0.0, 0.6239, 1.0, 0.633, 1.0, 0.633, 0.0, 0.6239, 0.0, 0.633, 1.0, 0.6422, 1.0, 0.6422, 0.0, 0.633, 0.0, 0.6422, 1.0, 0.6514, 1.0, 0.6514, 0.0, 0.6422, 0.0, 0.6514, 1.0, 0.6606, 1.0, 0.6606, 0.0, 0.6514, 0.0, 0.6606, 1.0, 0.6697, 1.0, 0.6697, 0.0, 0.6606, 0.0, 0.6697, 1.0, 0.6789, 1.0, 0.6789, 0.0, 0.6697, 0.0, 0.6789, 1.0, 0.6881, 1.0, 0.6881, 0.0, 0.6789, 0.0, 0.6881, 1.0, 0.6972, 1.0, 0.6972, 0.0, 0.6881, 0.0, 0.6972, 1.0, 0.7064, 1.0, 0.7064, 0.0, 0.6972, 0.0, 0.7064, 1.0, 0.7156, 1.0, 0.7156, 0.0, 0.7064, 0.0, 0.7156, 1.0, 0.7248, 1.0, 0.7248, 0.0, 0.7156, 0.0, 0.7248, 1.0, 0.7339, 1.0, 0.7339, 0.0, 0.7248, 0.0, 0.7339, 1.0, 0.7431, 1.0, 0.7431, 0.0, 0.7339, 0.0, 0.7431, 1.0, 0.7523, 1.0, 0.7523, 0.0, 0.7431, 0.0, 0.7523, 1.0, 0.7615, 1.0, 0.7615, 0.0, 0.7523, 0.0, 0.7615, 1.0, 0.7706, 1.0, 0.7706, 0.0, 0.7615, 0.0, 0.7706, 1.0, 0.7798, 1.0, 0.7798, 0.0, 0.7706, 0.0, 0.7798, 1.0, 0.789, 1.0, 0.789, 0.0, 0.7798, 0.0, 0.789, 1.0, 0.7982, 1.0, 0.7982, 0.0, 0.789, 0.0, 0.7982, 1.0, 0.8073, 1.0, 0.8073, 0.0, 0.7982, 0.0, 0.8073, 1.0, 0.8165, 1.0, 0.8165, 0.0, 0.8073, 0.0, 0.8165, 1.0, 0.8257, 1.0, 0.8257, 0.0, 0.8165, 0.0, 0.8257, 1.0, 0.8349, 1.0, 0.8349, 0.0, 0.8257, 0.0, 0.8349, 1.0, 0.844, 1.0, 0.844, 0.0, 0.8349, 0.0, 0.844, 1.0, 0.8532, 1.0, 0.8532, 0.0, 0.844, 0.0, 0.8532, 1.0, 0.8624, 1.0, 0.8624, 0.0, 0.8532, 0.0, 0.8624, 1.0, 0.8716, 1.0, 0.8716, 0.0, 0.8624, 0.0, 0.8716, 1.0, 0.8807, 1.0, 0.8807, 0.0, 0.8716, 0.0, 0.8807, 1.0, 0.8899, 1.0, 0.8899, 0.0, 0.8807, 0.0, 0.8899, 1.0, 0.8991, 1.0, 0.8991, 0.0, 0.8899, 0.0, 0.8991, 1.0, 0.9083, 1.0, 0.9083, 0.0, 0.8991, 0.0, 0.9083, 1.0, 0.9174, 1.0, 0.9174, 0.0, 0.9083, 0.0, 0.9174, 1.0, 0.9266, 1.0, 0.9266, 0.0, 0.9174, 0.0, 0.9266, 1.0, 0.9358, 1.0, 0.9358, 0.0, 0.9266, 0.0, 0.9358, 1.0, 0.945, 1.0, 0.945, 0.0, 0.9358, 0.0, 0.945, 1.0, 0.9541, 1.0, 0.9541, 0.0, 0.945, 0.0, 0.9541, 1.0, 0.9633, 1.0, 0.9633, 0.0, 0.9541, 0.0, 0.9633, 1.0, 0.9725, 1.0, 0.9725, 0.0, 0.9633, 0.0, 0.9725, 1.0, 0.9817, 1.0, 0.9817, 0.0, 0.9725, 0.0, 0.9817, 1.0, 0.9908, 1.0, 0.9908, 0.0, 0.9817, 0.0, 0.9908, 1.0, 1.0, 1.0, 1.0, 0.0, 0.9908, 0.0])
me_path0.materials.append(mat_svgmat_001)
me_path0.update()

# ---- objects
ob_arrowbutton = bpy.data.objects.new('ArrowButton', me_cylinder)
ob_arrow = bpy.data.objects.new('Arrow', me_path0)

# ---- transforms, parenting, visibility, modifiers, constraints
ob_arrowbutton.location = (0.0, 0.0, 0.0)
ob_arrowbutton.rotation_euler = (0.0, -1.571, 0.0)
ob_arrowbutton.scale = (0.36, 0.36, 0.07)
ob_arrow.parent = ob_arrowbutton
ob_arrow.matrix_parent_inverse = Matrix(((16.67, -0.0, 0.0, -0.0), (-0.0, 16.67, -0.0, 0.0), (0.0, -0.0, 83.33, -0.0), (-0.0, 0.0, -0.0, 1.0)))
ob_arrow.location = (0.0, 0.0, 0.01)

# ---- collection membership
col_collection.objects.link(ob_arrowbutton)
col_collection.objects.link(ob_arrow)

# ---- scene / render settings (as saved in the file)
scene.frame_start = 1; scene.frame_end = 250; scene.frame_set(249)
scene.render.engine = 'BLENDER_EEVEE_NEXT'
scene.cycles.sampling_pattern = 'TABULATED_SOBOL'
scene.cycles.use_light_tree = False
scene.view_settings.view_transform = 'Filmic'
bpy.context.view_layer.update()

# ---- added for rendering (the .blend has no active camera and no usable light): camera, sun
cam_auto = bpy.data.cameras.new('AutoCamera')
cam_auto.lens = 50.0
cam_auto.sensor_width = 36.0
cam_auto.clip_end = 1000.0
ob_auto_camera = bpy.data.objects.new('AutoCamera', cam_auto)
scene.collection.objects.link(ob_auto_camera)
ob_auto_camera.location = (0.934462, -1.14935, 0.766236)
ob_auto_camera.rotation_euler = (1.09748, -7.21219e-08, 0.694738)
scene.camera = ob_auto_camera
light_auto_sun = bpy.data.lights.new('AutoSun', 'SUN')
light_auto_sun.energy = 3.0
light_auto_sun.angle = 0.0523599
ob_auto_sun = bpy.data.objects.new('AutoSun', light_auto_sun)
scene.collection.objects.link(ob_auto_sun)
ob_auto_sun.rotation_euler = (0.872665, 0.174533, 0.523599)
bpy.context.view_layer.update()
